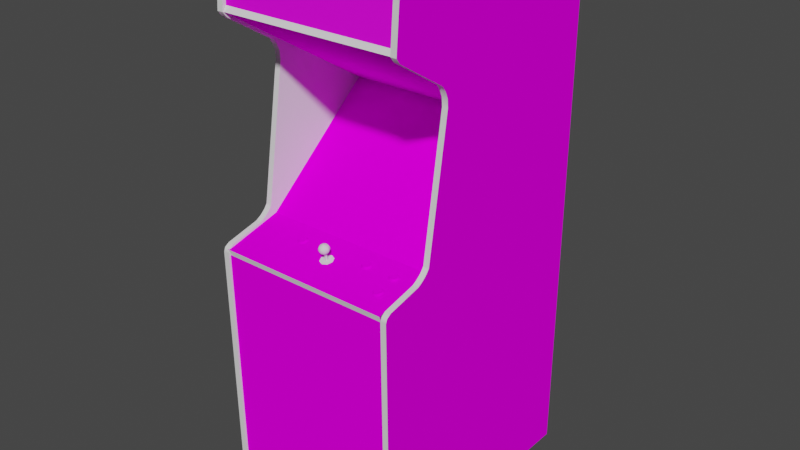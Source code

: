# Source: jumpbug.blend  (saved by Blender 2.93.20; exported with 4.5.12 LTS)
import bpy
from mathutils import Matrix  # noqa: F401  (used for matrix-valued properties, if any)

bpy.ops.wm.read_factory_settings(use_empty=True)
scene = bpy.context.scene
scene.name = 'Scene'

# ---- images (referenced by path relative to the original .blend; pixels are not part of the script)
import os
ASSET_DIR = os.environ.get("B2B_ASSET_DIR", "")  # directory of the original .blend (textures are referenced by path, not embedded)
HERE = os.path.dirname(os.path.abspath(__file__))  # packed textures are extracted next to this script under _unpacked/

def load_image(name, relpath, width, height, colorspace="sRGB"):
    """Load a texture the original file referenced (path relative to the .blend, or extracted next to this script)."""
    p = next((c for c in (os.path.join(HERE, relpath), os.path.join(ASSET_DIR, relpath)) if relpath and os.path.exists(c)), "")
    if p:
        img = bpy.data.images.load(p, check_existing=True)
        img.name = name
    else:  # same state as the original file: an image datablock whose file is absent (Cycles renders it pink)
        img = bpy.data.images.new(name, width, height)
        img.source = "FILE"
        img.filepath = "//" + (relpath or name)
    img.colorspace_settings.name = colorspace
    return img
img_jumpbugmarqueemap_tiff = load_image('jumpbugmarqueemap.TIFF', 'jumpbugmarqueemap.TIFF', 1024, 1024, 'sRGB')
img_jumpbugmonitormap_tiff = load_image('jumpbugmonitormap.TIFF', 'jumpbugmonitormap.TIFF', 1024, 1024, 'sRGB')
img_jumpbugbezelmap_tiff = load_image('jumpbugbezelmap.TIFF', 'jumpbugbezelmap.TIFF', 1024, 1024, 'sRGB')
img_jumpbugbuttoncoloursmap_tiff = load_image('jumpbugbuttoncoloursmap.TIFF', 'jumpbugbuttoncoloursmap.TIFF', 1024, 1024, 'sRGB')
img_jumpbugcoinmap_tiff = load_image('jumpbugcoinmap.TIFF', 'jumpbugcoinmap.TIFF', 1024, 1024, 'sRGB')
img_jumpbugcpomap_tiff = load_image('jumpbugcpomap.TIFF', 'jumpbugcpomap.TIFF', 1024, 1024, 'sRGB')
img_jumpbugsideleftoutmap_tiff = load_image('jumpbugsideleftoutmap.TIFF', 'jumpbugsideleftoutmap.TIFF', 1024, 1024, 'sRGB')
img_jumpbugsiderightoutmap_tiff = load_image('jumpbugsiderightoutmap.TIFF', 'jumpbugsiderightoutmap.TIFF', 1024, 1024, 'sRGB')
img_jumpbugspeakermap_tiff = load_image('jumpbugspeakermap.TIFF', 'jumpbugspeakermap.TIFF', 1024, 1024, 'sRGB')

# ---- materials (node trees are filled in below, after node groups)
mat_jumpbugmarqueeart = bpy.data.materials.new('jumpbugmarqueeart')
mat_jumpbugmarqueeart.use_transparent_shadow = False
mat_jumpbugmarqueeart.roughness = 0.8807
mat_jumpbugmarqueeart.specular_intensity = 0.1765
mat_jumpbugmonitorart = bpy.data.materials.new('jumpbugmonitorart')
mat_jumpbugmonitorart.use_transparent_shadow = False
mat_jumpbugmonitorart.roughness = 0.8807
mat_jumpbugmonitorart.specular_intensity = 0.0
mat_jumpbugblack = bpy.data.materials.new('jumpbugblack')
mat_jumpbugblack.use_transparent_shadow = False
mat_jumpbugblack.roughness = 0.8807
mat_jumpbugblack.specular_intensity = 0.0
mat_jumpbugbezelart = bpy.data.materials.new('jumpbugbezelart')
mat_jumpbugbezelart.use_transparent_shadow = False
mat_jumpbugbezelart.roughness = 0.8807
mat_jumpbugbezelart.specular_intensity = 0.0
mat_jumpbugbuttoncolours = bpy.data.materials.new('jumpbugbuttoncolours')
mat_jumpbugbuttoncolours.use_transparent_shadow = False
mat_jumpbugbuttoncolours.roughness = 0.8807
mat_jumpbugbuttoncolours.specular_intensity = 0.0
mat_jumpbugcoinart = bpy.data.materials.new('jumpbugcoinart')
mat_jumpbugcoinart.use_transparent_shadow = False
mat_jumpbugcoinart.roughness = 0.8807
mat_jumpbugcoinart.specular_intensity = 0.0
mat_jumpbugcpoart = bpy.data.materials.new('jumpbugcpoart')
mat_jumpbugcpoart.use_transparent_shadow = False
mat_jumpbugcpoart.roughness = 0.8807
mat_jumpbugcpoart.specular_intensity = 0.0
mat_jumpbugtmold = bpy.data.materials.new('jumpbugtmold')
mat_jumpbugtmold.use_transparent_shadow = False
mat_jumpbugtmold.roughness = 0.7934
mat_jumpbugtmold.specular_intensity = 0.6275
mat_jumpbugjoyred = bpy.data.materials.new('jumpbugjoyred')
mat_jumpbugjoyred.use_transparent_shadow = False
mat_jumpbugjoyred.roughness = 0.7934
mat_jumpbugjoyred.specular_intensity = 0.6275
mat_jumpbugsideleftin = bpy.data.materials.new('jumpbugsideleftin')
mat_jumpbugsideleftin.use_transparent_shadow = False
mat_jumpbugsideleftin.roughness = 0.8807
mat_jumpbugsideleftin.specular_intensity = 0.0
mat_jumpbugsideleftout = bpy.data.materials.new('jumpbugsideleftout')
mat_jumpbugsideleftout.use_transparent_shadow = False
mat_jumpbugsideleftout.roughness = 0.8807
mat_jumpbugsideleftout.specular_intensity = 0.0
mat_jumpbugsidelefttmold = bpy.data.materials.new('jumpbugsidelefttmold')
mat_jumpbugsidelefttmold.use_transparent_shadow = False
mat_jumpbugsidelefttmold.roughness = 0.7934
mat_jumpbugsidelefttmold.specular_intensity = 0.6275
mat_jumpbugsiderightout = bpy.data.materials.new('jumpbugsiderightout')
mat_jumpbugsiderightout.use_transparent_shadow = False
mat_jumpbugsiderightout.roughness = 0.8807
mat_jumpbugsiderightout.specular_intensity = 0.0
mat_jumpbugsiderightin = bpy.data.materials.new('jumpbugsiderightin')
mat_jumpbugsiderightin.use_transparent_shadow = False
mat_jumpbugsiderightin.roughness = 0.8807
mat_jumpbugsiderightin.specular_intensity = 0.0
mat_jumpbugsiderighttmold = bpy.data.materials.new('jumpbugsiderighttmold')
mat_jumpbugsiderighttmold.use_transparent_shadow = False
mat_jumpbugsiderighttmold.roughness = 0.7934
mat_jumpbugsiderighttmold.specular_intensity = 0.6275
mat_jumpbugspeakerart = bpy.data.materials.new('jumpbugspeakerart')
mat_jumpbugspeakerart.use_transparent_shadow = False
mat_jumpbugspeakerart.roughness = 0.8807
mat_jumpbugspeakerart.specular_intensity = 0.0

# ---- node groups
ng_auto_smooth = bpy.data.node_groups.new('Auto Smooth', 'GeometryNodeTree')
_s = ng_auto_smooth.interface.new_socket(name='Geometry', in_out='OUTPUT', socket_type='NodeSocketGeometry')
_s = ng_auto_smooth.interface.new_socket(name='Geometry', in_out='INPUT', socket_type='NodeSocketGeometry')
_s = ng_auto_smooth.interface.new_socket(name='Angle', in_out='INPUT', socket_type='NodeSocketFloat')
_s.subtype = 'ANGLE'
_s.min_value = 0.0
_s.max_value = 3.142
ng_auto_smooth.is_modifier = True
_N = ng_auto_smooth.nodes; _L = ng_auto_smooth.links
n0 = _N.new('NodeGroupOutput'); n0.name = 'Group Output'; n0.location = (480, -100)
n1 = _N.new('NodeGroupInput'); n1.name = 'Group Input'; n1.location = (-420, -300)
n2 = _N.new('NodeGroupInput'); n2.name = 'Group Input.001'; n2.location = (-60, -100)
n3 = _N.new('GeometryNodeSetShadeSmooth'); n3.name = 'Set Shade Smooth'; n3.location = (120, -100)
n3.domain = 'EDGE'
n4 = _N.new('GeometryNodeSetShadeSmooth'); n4.name = 'Set Shade Smooth.001'; n4.location = (300, -100)
n5 = _N.new('GeometryNodeInputMeshEdgeAngle'); n5.name = 'Edge Angle'; n5.location = (-420, -220)
n6 = _N.new('GeometryNodeInputEdgeSmooth'); n6.name = 'Is Edge Smooth'; n6.location = (-60, -160)
n7 = _N.new('GeometryNodeInputShadeSmooth'); n7.name = 'Is Face Smooth'; n7.location = (-240, -340)
n8 = _N.new('FunctionNodeBooleanMath'); n8.name = 'Boolean Math'; n8.location = (-60, -220)
n9 = _N.new('FunctionNodeCompare'); n9.name = 'Compare'; n9.location = (-240, -180)
n9.operation = 'LESS_EQUAL'
_L.new(n5.outputs[0], n9.inputs[0])
_L.new(n4.outputs[0], n0.inputs[0])
_L.new(n1.outputs[1], n9.inputs[1])
_L.new(n9.outputs[0], n8.inputs[0])
_L.new(n7.outputs[0], n8.inputs[1])
_L.new(n2.outputs[0], n3.inputs[0])
_L.new(n6.outputs[0], n3.inputs[1])
_L.new(n3.outputs[0], n4.inputs[0])
_L.new(n8.outputs[0], n3.inputs[2])
n0.is_active_output = True

# ---- material node trees
mat_jumpbugmarqueeart.use_nodes = True; mat_jumpbugmarqueeart.node_tree.nodes.clear()
_N = mat_jumpbugmarqueeart.node_tree.nodes; _L = mat_jumpbugmarqueeart.node_tree.links
n0 = _N.new('ShaderNodeBsdfPrincipled'); n0.name = 'Principled BSDF'; n0.location = (10, 300)
n0.distribution = 'GGX'
n0.subsurface_method = 'BURLEY'
n0.inputs[2].default_value = 0.8807
n0.inputs[3].default_value = 1.45
n0.inputs[13].default_value = 0.1765
n0.inputs[27].default_value = (0.0, 0.0, 0.0, 1.0)
n0.inputs[28].default_value = 1.0
n1 = _N.new('ShaderNodeOutputMaterial'); n1.name = 'Material Output'; n1.location = (300, 300)
n2 = _N.new('ShaderNodeTexImage'); n2.name = 'Image Texture'; n2.location = (-300, 600)
n2.image = img_jumpbugmarqueemap_tiff
_L.new(n0.outputs[0], n1.inputs[0])
_L.new(n2.outputs[0], n0.inputs[0])
n1.is_active_output = True
mat_jumpbugmonitorart.use_nodes = True; mat_jumpbugmonitorart.node_tree.nodes.clear()
_N = mat_jumpbugmonitorart.node_tree.nodes; _L = mat_jumpbugmonitorart.node_tree.links
n0 = _N.new('ShaderNodeBsdfPrincipled'); n0.name = 'Principled BSDF'; n0.location = (10, 300)
n0.distribution = 'GGX'
n0.subsurface_method = 'BURLEY'
n0.inputs[2].default_value = 0.8807
n0.inputs[3].default_value = 1.45
n0.inputs[13].default_value = 0.0
n0.inputs[27].default_value = (0.0, 0.0, 0.0, 1.0)
n0.inputs[28].default_value = 1.0
n1 = _N.new('ShaderNodeOutputMaterial'); n1.name = 'Material Output'; n1.location = (300, 300)
n2 = _N.new('ShaderNodeTexImage'); n2.name = 'Image Texture'; n2.location = (-300, 600)
n2.image = img_jumpbugmonitormap_tiff
_L.new(n0.outputs[0], n1.inputs[0])
_L.new(n2.outputs[0], n0.inputs[0])
n1.is_active_output = True
mat_jumpbugblack.use_nodes = True; mat_jumpbugblack.node_tree.nodes.clear()
_N = mat_jumpbugblack.node_tree.nodes; _L = mat_jumpbugblack.node_tree.links
n0 = _N.new('ShaderNodeBsdfPrincipled'); n0.name = 'Principled BSDF'; n0.location = (10, 300)
n0.distribution = 'GGX'
n0.subsurface_method = 'BURLEY'
n0.inputs[2].default_value = 0.8807
n0.inputs[3].default_value = 1.45
n0.inputs[13].default_value = 0.0
n0.inputs[27].default_value = (0.0, 0.0, 0.0, 1.0)
n0.inputs[28].default_value = 1.0
n1 = _N.new('ShaderNodeOutputMaterial'); n1.name = 'Material Output'; n1.location = (300, 300)
_L.new(n0.outputs[0], n1.inputs[0])
n1.is_active_output = True
mat_jumpbugbezelart.use_nodes = True; mat_jumpbugbezelart.node_tree.nodes.clear()
_N = mat_jumpbugbezelart.node_tree.nodes; _L = mat_jumpbugbezelart.node_tree.links
n0 = _N.new('ShaderNodeBsdfPrincipled'); n0.name = 'Principled BSDF'; n0.location = (10, 300)
n0.distribution = 'GGX'
n0.subsurface_method = 'BURLEY'
n0.inputs[2].default_value = 0.8807
n0.inputs[3].default_value = 1.45
n0.inputs[13].default_value = 0.0
n0.inputs[27].default_value = (0.0, 0.0, 0.0, 1.0)
n0.inputs[28].default_value = 1.0
n1 = _N.new('ShaderNodeOutputMaterial'); n1.name = 'Material Output'; n1.location = (300, 300)
n2 = _N.new('ShaderNodeTexImage'); n2.name = 'Image Texture'; n2.location = (-300, 600)
n2.image = img_jumpbugbezelmap_tiff
_L.new(n0.outputs[0], n1.inputs[0])
_L.new(n2.outputs[0], n0.inputs[0])
n1.is_active_output = True
mat_jumpbugbuttoncolours.use_nodes = True; mat_jumpbugbuttoncolours.node_tree.nodes.clear()
_N = mat_jumpbugbuttoncolours.node_tree.nodes; _L = mat_jumpbugbuttoncolours.node_tree.links
n0 = _N.new('ShaderNodeBsdfPrincipled'); n0.name = 'Principled BSDF'; n0.location = (10, 300)
n0.distribution = 'GGX'
n0.subsurface_method = 'BURLEY'
n0.inputs[2].default_value = 0.8807
n0.inputs[3].default_value = 1.45
n0.inputs[13].default_value = 0.0
n0.inputs[27].default_value = (0.0, 0.0, 0.0, 1.0)
n0.inputs[28].default_value = 1.0
n1 = _N.new('ShaderNodeOutputMaterial'); n1.name = 'Material Output'; n1.location = (300, 300)
n2 = _N.new('ShaderNodeTexImage'); n2.name = 'Image Texture'; n2.location = (-300, 600)
n2.image = img_jumpbugbuttoncoloursmap_tiff
_L.new(n0.outputs[0], n1.inputs[0])
_L.new(n2.outputs[0], n0.inputs[0])
n1.is_active_output = True
mat_jumpbugcoinart.use_nodes = True; mat_jumpbugcoinart.node_tree.nodes.clear()
_N = mat_jumpbugcoinart.node_tree.nodes; _L = mat_jumpbugcoinart.node_tree.links
n0 = _N.new('ShaderNodeBsdfPrincipled'); n0.name = 'Principled BSDF'; n0.location = (10, 300)
n0.distribution = 'GGX'
n0.subsurface_method = 'BURLEY'
n0.inputs[2].default_value = 0.8807
n0.inputs[3].default_value = 1.45
n0.inputs[13].default_value = 0.0
n0.inputs[27].default_value = (0.0, 0.0, 0.0, 1.0)
n0.inputs[28].default_value = 1.0
n1 = _N.new('ShaderNodeOutputMaterial'); n1.name = 'Material Output'; n1.location = (300, 300)
n2 = _N.new('ShaderNodeTexImage'); n2.name = 'Image Texture'; n2.location = (-300, 600)
n2.image = img_jumpbugcoinmap_tiff
_L.new(n0.outputs[0], n1.inputs[0])
_L.new(n2.outputs[0], n0.inputs[0])
n1.is_active_output = True
mat_jumpbugcpoart.use_nodes = True; mat_jumpbugcpoart.node_tree.nodes.clear()
_N = mat_jumpbugcpoart.node_tree.nodes; _L = mat_jumpbugcpoart.node_tree.links
n0 = _N.new('ShaderNodeBsdfPrincipled'); n0.name = 'Principled BSDF'; n0.location = (10, 300)
n0.distribution = 'GGX'
n0.subsurface_method = 'BURLEY'
n0.inputs[2].default_value = 0.8807
n0.inputs[3].default_value = 1.45
n0.inputs[13].default_value = 0.0
n0.inputs[27].default_value = (0.0, 0.0, 0.0, 1.0)
n0.inputs[28].default_value = 1.0
n1 = _N.new('ShaderNodeOutputMaterial'); n1.name = 'Material Output'; n1.location = (300, 300)
n2 = _N.new('ShaderNodeTexImage'); n2.name = 'Image Texture'; n2.location = (-300, 600)
n2.image = img_jumpbugcpomap_tiff
_L.new(n0.outputs[0], n1.inputs[0])
_L.new(n2.outputs[0], n0.inputs[0])
n1.is_active_output = True
mat_jumpbugtmold.use_nodes = True; mat_jumpbugtmold.node_tree.nodes.clear()
_N = mat_jumpbugtmold.node_tree.nodes; _L = mat_jumpbugtmold.node_tree.links
n0 = _N.new('ShaderNodeBsdfPrincipled'); n0.name = 'Principled BSDF'; n0.location = (10, 300)
n0.distribution = 'GGX'
n0.subsurface_method = 'BURLEY'
n0.inputs[2].default_value = 0.7934
n0.inputs[3].default_value = 1.45
n0.inputs[13].default_value = 0.6275
n0.inputs[27].default_value = (0.0, 0.0, 0.0, 1.0)
n0.inputs[28].default_value = 1.0
n1 = _N.new('ShaderNodeOutputMaterial'); n1.name = 'Material Output'; n1.location = (300, 300)
_L.new(n0.outputs[0], n1.inputs[0])
n1.is_active_output = True
mat_jumpbugjoyred.use_nodes = True; mat_jumpbugjoyred.node_tree.nodes.clear()
_N = mat_jumpbugjoyred.node_tree.nodes; _L = mat_jumpbugjoyred.node_tree.links
n0 = _N.new('ShaderNodeBsdfPrincipled'); n0.name = 'Principled BSDF'; n0.location = (10, 300)
n0.distribution = 'GGX'
n0.subsurface_method = 'BURLEY'
n0.inputs[2].default_value = 0.7934
n0.inputs[3].default_value = 1.45
n0.inputs[13].default_value = 0.6275
n0.inputs[27].default_value = (0.0, 0.0, 0.0, 1.0)
n0.inputs[28].default_value = 1.0
n1 = _N.new('ShaderNodeOutputMaterial'); n1.name = 'Material Output'; n1.location = (300, 300)
_L.new(n0.outputs[0], n1.inputs[0])
n1.is_active_output = True
mat_jumpbugsideleftin.use_nodes = True; mat_jumpbugsideleftin.node_tree.nodes.clear()
_N = mat_jumpbugsideleftin.node_tree.nodes; _L = mat_jumpbugsideleftin.node_tree.links
n0 = _N.new('ShaderNodeBsdfPrincipled'); n0.name = 'Principled BSDF'; n0.location = (10, 300)
n0.distribution = 'GGX'
n0.subsurface_method = 'BURLEY'
n0.inputs[2].default_value = 0.8807
n0.inputs[3].default_value = 1.45
n0.inputs[13].default_value = 0.0
n0.inputs[27].default_value = (0.0, 0.0, 0.0, 1.0)
n0.inputs[28].default_value = 1.0
n1 = _N.new('ShaderNodeOutputMaterial'); n1.name = 'Material Output'; n1.location = (300, 300)
_L.new(n0.outputs[0], n1.inputs[0])
n1.is_active_output = True
mat_jumpbugsideleftout.use_nodes = True; mat_jumpbugsideleftout.node_tree.nodes.clear()
_N = mat_jumpbugsideleftout.node_tree.nodes; _L = mat_jumpbugsideleftout.node_tree.links
n0 = _N.new('ShaderNodeBsdfPrincipled'); n0.name = 'Principled BSDF'; n0.location = (10, 300)
n0.distribution = 'GGX'
n0.subsurface_method = 'BURLEY'
n0.inputs[2].default_value = 0.8807
n0.inputs[3].default_value = 1.45
n0.inputs[13].default_value = 0.0
n0.inputs[27].default_value = (0.0, 0.0, 0.0, 1.0)
n0.inputs[28].default_value = 1.0
n1 = _N.new('ShaderNodeOutputMaterial'); n1.name = 'Material Output'; n1.location = (300, 300)
n2 = _N.new('ShaderNodeTexImage'); n2.name = 'Image Texture'; n2.location = (-300, 600)
n2.image = img_jumpbugsideleftoutmap_tiff
_L.new(n0.outputs[0], n1.inputs[0])
_L.new(n2.outputs[0], n0.inputs[0])
n1.is_active_output = True
mat_jumpbugsidelefttmold.use_nodes = True; mat_jumpbugsidelefttmold.node_tree.nodes.clear()
_N = mat_jumpbugsidelefttmold.node_tree.nodes; _L = mat_jumpbugsidelefttmold.node_tree.links
n0 = _N.new('ShaderNodeBsdfPrincipled'); n0.name = 'Principled BSDF'; n0.location = (10, 300)
n0.distribution = 'GGX'
n0.subsurface_method = 'BURLEY'
n0.inputs[2].default_value = 0.7934
n0.inputs[3].default_value = 1.45
n0.inputs[13].default_value = 0.6275
n0.inputs[27].default_value = (0.0, 0.0, 0.0, 1.0)
n0.inputs[28].default_value = 1.0
n1 = _N.new('ShaderNodeOutputMaterial'); n1.name = 'Material Output'; n1.location = (300, 300)
_L.new(n0.outputs[0], n1.inputs[0])
n1.is_active_output = True
mat_jumpbugsiderightout.use_nodes = True; mat_jumpbugsiderightout.node_tree.nodes.clear()
_N = mat_jumpbugsiderightout.node_tree.nodes; _L = mat_jumpbugsiderightout.node_tree.links
n0 = _N.new('ShaderNodeBsdfPrincipled'); n0.name = 'Principled BSDF'; n0.location = (10, 300)
n0.distribution = 'GGX'
n0.subsurface_method = 'BURLEY'
n0.inputs[2].default_value = 0.8807
n0.inputs[3].default_value = 1.45
n0.inputs[13].default_value = 0.0
n0.inputs[27].default_value = (0.0, 0.0, 0.0, 1.0)
n0.inputs[28].default_value = 1.0
n1 = _N.new('ShaderNodeOutputMaterial'); n1.name = 'Material Output'; n1.location = (300, 300)
n2 = _N.new('ShaderNodeTexImage'); n2.name = 'Image Texture'; n2.location = (-300, 600)
n2.image = img_jumpbugsiderightoutmap_tiff
_L.new(n0.outputs[0], n1.inputs[0])
_L.new(n2.outputs[0], n0.inputs[0])
n1.is_active_output = True
mat_jumpbugsiderightin.use_nodes = True; mat_jumpbugsiderightin.node_tree.nodes.clear()
_N = mat_jumpbugsiderightin.node_tree.nodes; _L = mat_jumpbugsiderightin.node_tree.links
n0 = _N.new('ShaderNodeBsdfPrincipled'); n0.name = 'Principled BSDF'; n0.location = (10, 300)
n0.distribution = 'GGX'
n0.subsurface_method = 'BURLEY'
n0.inputs[2].default_value = 0.8807
n0.inputs[3].default_value = 1.45
n0.inputs[13].default_value = 0.0
n0.inputs[27].default_value = (0.0, 0.0, 0.0, 1.0)
n0.inputs[28].default_value = 1.0
n1 = _N.new('ShaderNodeOutputMaterial'); n1.name = 'Material Output'; n1.location = (300, 300)
_L.new(n0.outputs[0], n1.inputs[0])
n1.is_active_output = True
mat_jumpbugsiderighttmold.use_nodes = True; mat_jumpbugsiderighttmold.node_tree.nodes.clear()
_N = mat_jumpbugsiderighttmold.node_tree.nodes; _L = mat_jumpbugsiderighttmold.node_tree.links
n0 = _N.new('ShaderNodeBsdfPrincipled'); n0.name = 'Principled BSDF'; n0.location = (10, 300)
n0.distribution = 'GGX'
n0.subsurface_method = 'BURLEY'
n0.inputs[2].default_value = 0.7934
n0.inputs[3].default_value = 1.45
n0.inputs[13].default_value = 0.6275
n0.inputs[27].default_value = (0.0, 0.0, 0.0, 1.0)
n0.inputs[28].default_value = 1.0
n1 = _N.new('ShaderNodeOutputMaterial'); n1.name = 'Material Output'; n1.location = (300, 300)
_L.new(n0.outputs[0], n1.inputs[0])
n1.is_active_output = True
mat_jumpbugspeakerart.use_nodes = True; mat_jumpbugspeakerart.node_tree.nodes.clear()
_N = mat_jumpbugspeakerart.node_tree.nodes; _L = mat_jumpbugspeakerart.node_tree.links
n0 = _N.new('ShaderNodeBsdfPrincipled'); n0.name = 'Principled BSDF'; n0.location = (10, 300)
n0.distribution = 'GGX'
n0.subsurface_method = 'BURLEY'
n0.inputs[2].default_value = 0.8807
n0.inputs[3].default_value = 1.45
n0.inputs[13].default_value = 0.0
n0.inputs[27].default_value = (0.0, 0.0, 0.0, 1.0)
n0.inputs[28].default_value = 1.0
n1 = _N.new('ShaderNodeOutputMaterial'); n1.name = 'Material Output'; n1.location = (300, 300)
n2 = _N.new('ShaderNodeTexImage'); n2.name = 'Image Texture'; n2.location = (-300, 600)
n2.image = img_jumpbugspeakermap_tiff
_L.new(n0.outputs[0], n1.inputs[0])
_L.new(n2.outputs[0], n0.inputs[0])
n1.is_active_output = True

# ---- world
world_world = bpy.data.worlds.new('World'); scene.world = world_world
world_world.use_nodes = True; world_world.node_tree.nodes.clear()
_N = world_world.node_tree.nodes; _L = world_world.node_tree.links
n0 = _N.new('ShaderNodeOutputWorld'); n0.name = 'World Output'; n0.location = (300, 300)
n1 = _N.new('ShaderNodeBackground'); n1.name = 'Background'; n1.location = (10, 300)
n1.inputs[0].default_value = (0.05088, 0.05088, 0.05088, 1.0)
_L.new(n1.outputs[0], n0.inputs[0])
n0.is_active_output = True
world_world.color = (0.05088, 0.05088, 0.05088)
world_world.use_sun_shadow = False
world_world.sun_shadow_jitter_overblur = 0.0

# ---- meshes
me_jumpbug = bpy.data.meshes.new('jumpbug')
me_jumpbug.from_pydata([(-0.3375, 0.5294, 0.1103), (0.2606, 0.5294, 0.1103), (0.2606, 0.7134, 0.09819), (-0.3375, 0.7134, 0.09819), (-0.03904, 0.08795, -0.3113), (-0.1341, 0.08562, -0.3113), (-0.1353, 0.01626, -0.2237), (-0.1918, 0.08094, -0.3106), (-0.1941, 0.01236, -0.2252), (-0.2194, 0.01275, -0.2252), (-0.2171, 0.08133, -0.3102), (-0.03904, 0.01937, -0.2221), (-0.1341, -0.06089, -0.1395), (-0.2171, -0.06128, -0.1426), (-0.03904, -0.06012, -0.1375), (-0.1318, -0.138, -0.05884), (0.0537, 0.1413, -0.3858), (-0.1918, -0.06167, -0.143), (-0.03904, -0.1388, -0.0565), (-0.1318, -0.1096, -0.08962), (-0.1318, 0.1413, -0.3858), (-0.2093, 0.1347, -0.3791), (-0.1844, 0.1187, -0.3589), (0.05643, -0.06089, -0.1395), (0.05721, 0.01626, -0.2237), (0.1394, 0.08133, -0.3102), (-0.1318, 0.1254, -0.3655), (0.0537, -0.138, -0.05884), (-0.1844, -0.1041, -0.09702), (-0.03904, 0.1441, -0.3877), (0.0537, 0.1254, -0.3655), (0.116, 0.01236, -0.2252), (0.1137, 0.08094, -0.3106), (0.1063, 0.1187, -0.3589), (0.05643, 0.08562, -0.3113), (0.1422, 0.01275, -0.2252), (0.1137, -0.06167, -0.143), (0.1394, -0.06128, -0.1426), (0.1063, -0.1041, -0.09702), (-0.03904, -0.1108, -0.08728), (0.132, 0.1347, -0.3791), (-0.2093, -0.133, -0.06624), (-0.03904, 0.1277, -0.3671), (0.132, -0.133, -0.06624), (0.0537, -0.1096, -0.08962), (0.2606, 0.5789, -0.7088), (0.2606, -1.079, -0.7088), (-0.3375, -1.079, -0.7088), (-0.3375, -1.079, -0.6792), (0.2606, -1.079, -0.6792), (0.2606, 0.5789, -0.6792), (-0.3375, 0.5789, -0.6792), (-0.3375, 0.5789, -0.7088), (0.2606, -0.1431, -0.02338), (0.2606, 0.1994, -0.4267), (-0.3375, 0.1994, -0.4267), (-0.3375, -0.1431, -0.02338), (0.08877, -0.1396, 0.01442), (0.09579, -0.1443, 0.03351), (0.0689, -0.1486, 0.02455), (0.06968, -0.1501, 0.03039), (0.07552, -0.1466, 0.02922), (0.08059, -0.1478, 0.03546), (0.07747, -0.1474, 0.03273), (0.0728, -0.1513, 0.03546), (0.09579, -0.1451, 0.009352), (0.08994, -0.1443, 0.007404), (0.08877, -0.1427, 0.01364), (0.08059, -0.1431, 0.0152), (0.08449, -0.1427, 0.01364), (0.08371, -0.1443, 0.007404), (0.09812, -0.1447, 0.02104), (0.0989, -0.1455, 0.02533), (0.1047, -0.1486, 0.02455), (0.09267, -0.1431, 0.0152), (0.09812, -0.1435, 0.03), (0.09579, -0.1474, 0.03273), (0.08371, -0.1529, 0.04169), (0.08994, -0.1529, 0.04169), (0.08877, -0.1482, 0.03663), (0.07786, -0.1451, 0.009352), (0.07474, -0.1455, 0.02533), (0.07552, -0.1447, 0.02104), (0.06968, -0.147, 0.01831), (0.08059, -0.1447, 0.03585), (0.1036, -0.147, 0.01831), (0.1005, -0.1513, 0.03546), (0.1036, -0.1501, 0.03039), (0.09812, -0.1466, 0.02922), (0.09267, -0.1478, 0.03546), (0.08449, -0.1451, 0.03741), (0.09267, -0.1447, 0.03585), (0.07786, -0.1521, 0.03936), (0.0728, -0.1458, 0.01325), (0.09579, -0.1408, 0.01831), (0.09579, -0.1439, 0.01753), (0.07474, -0.1423, 0.02611), (0.07747, -0.1408, 0.01831), (0.07552, -0.1435, 0.03), (0.08059, -0.14, 0.01598), (0.08449, -0.1396, 0.01442), (0.0989, -0.1423, 0.02611), (0.08877, -0.1451, 0.03741), (0.09579, -0.1521, 0.03936), (0.1005, -0.1458, 0.01325), (0.08449, -0.1482, 0.03663), (0.07747, -0.1439, 0.01753), (0.07552, -0.1416, 0.02182), (0.09267, -0.14, 0.01598), (0.09812, -0.1416, 0.02182), (0.07747, -0.1443, 0.03351), (-0.1723, -0.1427, 0.0265), (-0.152, -0.1462, 0.01403), (-0.1579, -0.1458, 0.01169), (-0.1587, -0.1439, 0.01831), (-0.1723, -0.1458, 0.02572), (-0.17, -0.1451, 0.02221), (-0.1746, -0.147, 0.01792), (-0.1731, -0.1435, 0.03039), (-0.1587, -0.1493, 0.0413), (-0.1629, -0.1493, 0.0413), (-0.1641, -0.154, 0.04637), (-0.1439, -0.1513, 0.03507), (-0.1431, -0.1497, 0.02883), (-0.1489, -0.1466, 0.02961), (-0.1516, -0.1451, 0.02221), (-0.1497, -0.1458, 0.02572), (-0.1439, -0.1482, 0.02299), (-0.17, -0.1486, 0.03741), (-0.1723, -0.1478, 0.0339), (-0.1778, -0.1513, 0.03507), (-0.1497, -0.1478, 0.0339), (-0.1516, -0.1486, 0.03741), (-0.147, -0.1525, 0.04014), (-0.1579, -0.154, 0.04637), (-0.1668, -0.1443, 0.01948), (-0.1629, -0.1439, 0.01831), (-0.1641, -0.1458, 0.01169), (-0.1516, -0.1419, 0.02299), (-0.1587, -0.1408, 0.01909), (-0.1489, -0.1435, 0.03039), (-0.1778, -0.1482, 0.02299), (-0.1789, -0.1497, 0.02883), (-0.1668, -0.1412, 0.02026), (-0.152, -0.1532, 0.04403), (-0.17, -0.1462, 0.01403), (-0.1746, -0.1525, 0.04014), (-0.17, -0.1532, 0.04403), (-0.1668, -0.1493, 0.03975), (-0.147, -0.147, 0.01792), (-0.17, -0.1455, 0.0378), (-0.1668, -0.1458, 0.04052), (-0.1497, -0.1427, 0.0265), (-0.1587, -0.1462, 0.04208), (-0.1516, -0.1455, 0.0378), (-0.1548, -0.1493, 0.03975), (-0.1548, -0.1412, 0.02026), (-0.1548, -0.1443, 0.01948), (-0.1723, -0.1447, 0.03429), (-0.1731, -0.1466, 0.02961), (-0.1629, -0.1408, 0.01909), (-0.1629, -0.1462, 0.04208), (-0.1548, -0.1458, 0.04052), (-0.17, -0.1419, 0.02299), (-0.1497, -0.1447, 0.03429), (0.1955, -0.154, 0.08845), (0.2026, -0.1591, 0.1072), (0.1823, -0.156, 0.09586), (0.2026, -0.1622, 0.1064), (0.1994, -0.1626, 0.1091), (0.2026, -0.1669, 0.113), (0.1905, -0.1677, 0.1153), (0.1963, -0.1677, 0.1153), (0.1955, -0.163, 0.1103), (0.1823, -0.161, 0.1029), (0.1815, -0.1603, 0.09897), (0.1753, -0.163, 0.09819), (0.1905, -0.1587, 0.08105), (0.1842, -0.1591, 0.083), (0.1874, -0.1575, 0.08884), (0.1764, -0.1614, 0.09235), (0.2072, -0.1603, 0.08689), (0.2026, -0.1591, 0.083), (0.1994, -0.1575, 0.08884), (0.1913, -0.1571, 0.08767), (0.1955, -0.1571, 0.08767), (0.1963, -0.1587, 0.08105), (0.2026, -0.1583, 0.09157), (0.2045, -0.1591, 0.09508), (0.2103, -0.1614, 0.09235), (0.2072, -0.1661, 0.1095), (0.2103, -0.1645, 0.104), (0.2045, -0.161, 0.1029), (0.1874, -0.1626, 0.1091), (0.1842, -0.1622, 0.1064), (0.1796, -0.1661, 0.1095), (0.1874, -0.1595, 0.1099), (0.1764, -0.1645, 0.104), (0.1842, -0.1583, 0.09157), (0.1955, -0.1599, 0.1111), (0.1913, -0.1599, 0.1111), (0.1913, -0.163, 0.1103), (0.2115, -0.163, 0.09819), (0.2053, -0.1603, 0.09897), (0.2053, -0.1571, 0.09975), (0.2026, -0.1552, 0.09235), (0.1913, -0.154, 0.08845), (0.1823, -0.1579, 0.1036), (0.1842, -0.1552, 0.09235), (0.1874, -0.1544, 0.08962), (0.2045, -0.1579, 0.1036), (0.1842, -0.1669, 0.113), (0.1796, -0.1603, 0.08689), (0.1823, -0.1591, 0.09508), (0.2045, -0.156, 0.09586), (0.1842, -0.1591, 0.1072), (0.1815, -0.1571, 0.09975), (0.1994, -0.1595, 0.1099), (0.1994, -0.1544, 0.08962), (0.1792, -0.1423, 0.02455), (0.1994, -0.1451, 0.03585), (0.1924, -0.1404, 0.01676), (0.1811, -0.1443, 0.01987), (0.1842, -0.1439, 0.01753), (0.1815, -0.1455, 0.01169), (0.1881, -0.1493, 0.03897), (0.1842, -0.149, 0.03741), (0.1815, -0.1532, 0.04169), (0.1725, -0.1493, 0.02689), (0.1733, -0.1509, 0.03273), (0.1792, -0.1474, 0.03156), (0.2041, -0.1525, 0.0378), (0.2072, -0.1509, 0.03273), (0.2018, -0.1474, 0.03156), (0.1874, -0.154, 0.04364), (0.1936, -0.154, 0.04364), (0.1924, -0.1493, 0.03897), (0.1963, -0.1439, 0.01753), (0.1994, -0.1443, 0.01987), (0.2041, -0.1466, 0.01559), (0.2026, -0.1462, 0.02767), (0.1924, -0.1435, 0.01598), (0.1811, -0.1482, 0.03507), (0.1792, -0.1443, 0.03234), (0.1874, -0.1451, 0.009742), (0.1994, -0.1455, 0.01169), (0.1994, -0.1482, 0.03507), (0.1963, -0.149, 0.03741), (0.1994, -0.1532, 0.04169), (0.2026, -0.1431, 0.02845), (0.1963, -0.1408, 0.01831), (0.1792, -0.1455, 0.02338), (0.1764, -0.1466, 0.01559), (0.1733, -0.1478, 0.02065), (0.1764, -0.1525, 0.0378), (0.2084, -0.1493, 0.02689), (0.2072, -0.1478, 0.02065), (0.2018, -0.1455, 0.02338), (0.1784, -0.1462, 0.02767), (0.1881, -0.1435, 0.01598), (0.1936, -0.1451, 0.009742), (0.1842, -0.1458, 0.03858), (0.1842, -0.1408, 0.01831), (0.1994, -0.1412, 0.02104), (0.1784, -0.1431, 0.02845), (0.1924, -0.1462, 0.03975), (0.2018, -0.1443, 0.03234), (0.1811, -0.1412, 0.02104), (0.2018, -0.1423, 0.02455), (0.1881, -0.1404, 0.01676), (0.1811, -0.1451, 0.03585), (0.1881, -0.1462, 0.03975), (0.1963, -0.1458, 0.03858), (-0.3434, -0.1829, 0.1621), (-0.3434, -1.086, 0.1508), (0.2563, -0.1829, 0.1621), (0.2563, -1.086, 0.1508), (0.2563, -0.184, 0.1664), (0.2563, -0.1334, -0.03936), (-0.3418, -0.1334, -0.03936), (-0.3418, -0.184, 0.1664), (-0.3418, -0.2066, 0.1609), (0.2563, -0.2066, 0.1609), (-0.02774, -0.1041, 0.06274), (-0.03631, -0.1034, 0.05923), (-0.03631, -0.1014, 0.06546), (-0.04527, -0.1041, 0.06274), (-0.04878, -0.1065, 0.07131), (-0.04332, -0.1034, 0.07209), (-0.04137, -0.1022, 0.06741), (-0.04527, -0.1084, 0.07988), (-0.03631, -0.1092, 0.08339), (-0.03631, -0.1049, 0.07871), (-0.02891, -0.1069, 0.0791), (-0.02423, -0.1065, 0.07131), (-0.02968, -0.1034, 0.07209), (-0.03319, -0.103, 0.07559), (-0.03397, -0.1018, 0.07248), (-0.03475, -0.1022, 0.07404), (-0.03826, -0.1022, 0.07404), (-0.03631, -0.1022, 0.07481), (-0.03475, -0.1014, 0.07092), (-0.03631, -0.101, 0.07014), (-0.03631, -0.1014, 0.07248), (-0.03865, -0.1018, 0.07248), (-0.03826, -0.1014, 0.07092), (-0.04761, -0.1279, 0.07754), (-0.03631, -0.1291, 0.08222), (-0.03631, -0.1225, 0.08611), (-0.02423, -0.1256, 0.07949), (-0.01838, -0.1182, 0.06858), (-0.02384, -0.1182, 0.08144), (-0.02968, -0.1306, 0.05845), (-0.03631, -0.1217, 0.05105), (-0.0254, -0.1229, 0.05572), (-0.05228, -0.1252, 0.06663), (-0.04761, -0.1229, 0.05572), (-0.04137, -0.1041, 0.07676), (-0.03163, -0.1022, 0.06741), (-0.02579, -0.1116, 0.08105), (-0.02072, -0.1252, 0.06663), (-0.03319, -0.1314, 0.06196), (-0.01994, -0.1112, 0.07014), (-0.02501, -0.1084, 0.05884), (-0.04332, -0.1338, 0.0717), (-0.05462, -0.1182, 0.06858), (-0.048, -0.1139, 0.08144), (-0.05306, -0.1112, 0.07014), (-0.04956, -0.1151, 0.05572), (-0.03631, -0.1139, 0.05066), (-0.048, -0.1084, 0.05884), (-0.03631, -0.1073, 0.05416), (-0.02345, -0.1151, 0.05572), (-0.04956, -0.1213, 0.08105), (-0.03631, -0.1151, 0.08611), (-0.04605, -0.1322, 0.06507), (-0.04332, -0.1306, 0.05845), (-0.02696, -0.1314, 0.07481), (-0.04098, -0.1322, 0.06507), (-0.03631, -0.1299, 0.05572), (-0.03631, -0.131, 0.0604), (-0.03319, -0.133, 0.06819), (-0.02657, -0.1322, 0.06507), (-0.03982, -0.1314, 0.06196), (-0.03631, -0.1345, 0.07442), (-0.02968, -0.1338, 0.0717), (-0.02072, -0.161, 0.07442), (-0.0141, -0.1571, 0.05884), (-0.03163, -0.1571, 0.05884), (-0.03163, -0.1322, 0.06507), (-0.03631, -0.1583, 0.06351), (-0.03631, -0.1334, 0.06936), (-0.02072, -0.1532, 0.04364), (-0.03631, -0.1517, 0.03702), (-0.03631, -0.156, 0.05416), (-0.05228, -0.1532, 0.04364), (-0.05891, -0.1571, 0.05884), (-0.04098, -0.1571, 0.05884), (-0.05228, -0.161, 0.07442), (-0.03631, -0.1626, 0.08066), (-0.03319, -0.1564, 0.05572), (-0.03982, -0.1579, 0.06196), (-0.03982, -0.133, 0.06819), (-0.03982, -0.1564, 0.05572), (-0.03319, -0.1579, 0.06196), (-0.3375, 0.1741, -0.4267), (-0.3375, -0.1684, -0.02338), (0.2606, -0.1684, -0.02338), (0.2606, 0.1741, -0.4267), (-0.3363, -0.1022, -0.01403), (-0.3363, 0.4122, -0.06157), (-0.3363, -0.1953, 0.1691), (-0.3363, 0.3942, -0.07442), (-0.3363, 0.3724, -0.08339), (-0.3363, -0.1373, 0.02143), (-0.3363, -0.1092, -0.009352), (-0.3363, -0.1716, 0.1492), (-0.3363, -0.1229, 0.002338), (-0.3363, -0.1419, 0.02961), (-0.3363, -0.1291, 0.009742), (-0.3363, -0.1322, 0.01364), (-0.3363, 0.5185, 0.1111), (-0.3363, -0.1396, 0.02533), (-0.3363, -0.1127, -0.006624), (-0.3363, 0.5294, 0.1196), (-0.3562, 0.5844, -0.7142), (-0.3562, 0.3451, -0.08533), (-0.3562, 0.5341, 0.1231), (-0.3562, -0.1953, 0.1691), (-0.3562, 0.3942, -0.07442), (-0.3562, -0.1349, 0.01753), (-0.3562, -0.1322, 0.01364), (-0.3562, -0.1716, 0.1492), (-0.3562, 0.7313, 0.1048), (-0.3562, -0.1057, -0.01169), (-0.3562, -0.1419, 0.02961), (-0.3562, -0.1291, 0.009742), (-0.3562, -0.126, 0.005845), (-0.3562, -0.1373, 0.02143), (-0.3562, 0.5185, 0.1111), (-0.3562, -0.1127, -0.006624), (-0.3562, -0.1022, -0.01403), (-0.3562, -0.1439, 0.03351), (-0.3562, -1.083, 0.1578), (-0.3363, -1.083, -0.7103), (-0.3363, -1.083, 0.1578), (-0.3562, 0.7044, 0.1099), (-0.3363, 0.7352, 0.09274), (-0.3363, 0.5844, -0.7142), (-0.3562, 0.7352, 0.09274), (-0.3363, 0.7044, 0.1099), (-0.3562, -0.1162, -0.004286), (-0.3562, -0.1193, -0.001169), (-0.3363, -0.1193, -0.001169), (-0.3363, -0.1349, 0.01753), (-0.3363, 0.7219, 0.1103), (-0.3562, 0.4122, -0.06157), (-0.3562, -1.083, -0.7103), (-0.3363, -0.1057, -0.01169), (-0.3562, 0.524, 0.1157), (-0.3562, 0.5213, 0.1134), (-0.3363, 0.5213, 0.1134), (-0.3562, 0.7219, 0.1103), (-0.3363, -0.1817, 0.164), (-0.3363, 0.3451, -0.08533), (-0.3562, -0.1817, 0.164), (-0.3562, 0.5267, 0.1177), (-0.3363, 0.524, 0.1157), (-0.3363, 0.5267, 0.1177), (-0.3363, 0.7313, 0.1048), (-0.3562, -0.1229, 0.002338), (-0.3363, -0.126, 0.005845), (-0.3562, 0.3724, -0.08339), (-0.3562, -0.1396, 0.02533), (-0.3363, -0.1162, -0.004286), (-0.3562, 0.5318, 0.1216), (-0.3562, 0.5294, 0.1196), (-0.3363, -0.1439, 0.03351), (-0.3363, 0.5318, 0.1216), (-0.3363, 0.5341, 0.1231), (-0.3363, 0.5158, 0.1087), (-0.3562, 0.5158, 0.1087), (-0.3562, -0.1092, -0.009352), (0.2813, -1.083, 0.1578), (0.2813, 0.7044, 0.1099), (0.2813, 0.4122, -0.06157), (0.2813, -0.1953, 0.1691), (0.2813, 0.3724, -0.08339), (0.2813, -0.126, 0.005845), (0.2813, -0.1291, 0.009742), (0.2813, -0.1127, -0.006624), (0.2813, 0.524, 0.1157), (0.2813, 0.5213, 0.1134), (0.2813, -0.1349, 0.01753), (0.2813, -0.1193, -0.001169), (0.2813, 0.5318, 0.1216), (0.2813, -0.1419, 0.02961), (0.2813, 0.5185, 0.1111), (0.2813, -0.1396, 0.02533), (0.2813, -0.1162, -0.004286), (0.2813, 0.5294, 0.1196), (0.2618, -1.083, 0.1578), (0.2618, 0.5844, -0.7142), (0.2618, 0.4122, -0.06157), (0.2618, -0.1322, 0.01364), (0.2618, -0.1291, 0.009742), (0.2618, -0.1193, -0.001169), (0.2618, -0.1162, -0.004286), (0.2618, -0.1817, 0.164), (0.2618, -0.1373, 0.02143), (0.2618, 0.5185, 0.1111), (0.2618, -0.126, 0.005845), (0.2618, -0.1229, 0.002338), (0.2618, -0.1127, -0.006624), (0.2618, -0.1349, 0.01753), (0.2618, -0.1419, 0.02961), (0.2618, -0.1439, 0.03351), (0.2813, -0.1716, 0.1492), (0.2813, -0.1439, 0.03351), (0.2813, -1.083, -0.7103), (0.2618, -0.1953, 0.1691), (0.2618, 0.5341, 0.1231), (0.2813, 0.5844, -0.7142), (0.2813, 0.3451, -0.08533), (0.2618, 0.7352, 0.09274), (0.2618, 0.3942, -0.07442), (0.2618, 0.7313, 0.1048), (0.2813, 0.7219, 0.1103), (0.2813, 0.7313, 0.1048), (0.2813, -0.1322, 0.01364), (0.2813, 0.3942, -0.07442), (0.2618, -1.083, -0.7103), (0.2618, 0.5318, 0.1216), (0.2618, 0.5294, 0.1196), (0.2618, -0.1092, -0.009352), (0.2813, -0.1092, -0.009352), (0.2618, -0.1716, 0.1492), (0.2618, 0.3724, -0.08339), (0.2618, 0.3451, -0.08533), (0.2618, 0.524, 0.1157), (0.2813, 0.7352, 0.09274), (0.2813, -0.1373, 0.02143), (0.2813, -0.1817, 0.164), (0.2618, -0.1396, 0.02533), (0.2618, -0.1022, -0.01403), (0.2618, -0.1057, -0.01169), (0.2813, -0.1057, -0.01169), (0.2618, 0.7219, 0.1103), (0.2618, 0.7044, 0.1099), (0.2813, -0.1229, 0.002338), (0.2618, 0.5213, 0.1134), (0.2813, 0.5341, 0.1231), (0.2618, 0.5158, 0.1087), (0.2813, 0.5158, 0.1087), (0.2618, 0.5267, 0.1177), (0.2813, 0.5267, 0.1177), (0.2813, -0.1022, -0.01403), (-0.3375, 0.1589, -0.4917), (0.2606, 0.1589, -0.4917), (-0.3375, 0.5329, 0.1192), (0.2606, 0.5329, 0.1192), (0.2606, 0.5528, 0.1072), (-0.3375, 0.5528, 0.1072), (0.2606, 0.5805, -0.7084), (-0.3375, 0.7317, 0.09703), (0.2606, 0.7317, 0.09703), (-0.3375, 0.7091, 0.1013), (0.2606, 0.7091, 0.1013), (0.2606, 0.5575, -0.7041), (-0.3375, 0.5575, -0.7041), (-0.3375, 0.5805, -0.7084)], [], [(408, 404, 417, 385), (39, 44, 27, 18), (110, 98, 61, 63), (16, 29, 4, 34), (75, 58, 76, 88), (263, 268, 257, 238), (219, 267, 222, 251), (41, 13, 17), (117, 141, 115, 116), (10, 21, 22), (23, 14, 18, 27), (354, 360, 352, 353), (12, 13, 41, 15), (17, 28, 41), (11, 24, 34, 4), (356, 358, 361, 357), (339, 336, 316, 313), (22, 7, 10), (32, 33, 40), (29, 20, 5, 4), (6, 11, 4, 5), (203, 188, 214, 204), (40, 25, 32), (148, 120, 161, 151), (35, 37, 36, 31), (12, 14, 11, 6), (15, 18, 14, 12), (38, 36, 37), (18, 15, 19, 39), (8, 17, 13, 9), (313, 316, 328, 329), (5, 10, 9, 6), (35, 24, 23, 37), (42, 26, 20, 29), (315, 306, 333, 325), (37, 43, 38), (314, 320, 342, 312), (396, 391, 380, 379), (530, 524, 525, 523), (517, 518, 520, 519), (57, 58, 101), (185, 183, 182, 186), (219, 261, 220, 221), (148, 128, 146, 147), (133, 122, 131, 132), (233, 246, 231, 232), (229, 254, 242, 230), (121, 134, 119, 120), (126, 124, 123, 127), (236, 225, 234, 235), (105, 62, 92, 77), (131, 124, 140, 164), (127, 149, 125, 126), (215, 207, 174, 194), (97, 99, 68, 106), (349, 341, 364, 348), (153, 161, 120, 119), (109, 101, 72, 71), (58, 91, 89, 76), (101, 75, 88, 72), (246, 233, 266, 220), (57, 99, 107), (94, 57, 101), (84, 102, 58), (170, 190, 168, 169), (159, 115, 141, 142), (74, 95, 104, 65), (70, 80, 68, 69), (137, 145, 135, 136), (250, 263, 238, 237), (329, 332, 314, 313), (239, 245, 237, 238), (25, 35, 31, 32), (270, 243, 230, 242), (392, 425, 423, 376), (99, 97, 107), (107, 98, 84), (24, 35, 25, 34), (152, 140, 124, 126), (135, 116, 163, 143), (99, 100, 69, 68), (90, 84, 62, 105), (91, 102, 79, 89), (94, 108, 57), (57, 100, 99), (58, 75, 101), (107, 96, 98), (109, 94, 101), (98, 110, 84), (84, 90, 102), (102, 91, 58), (116, 135, 145, 117), (151, 153, 154), (124, 131, 122, 123), (95, 71, 85, 104), (130, 146, 128, 129), (241, 237, 245, 260), (332, 310, 320, 314), (88, 76, 86, 87), (63, 61, 60, 64), (114, 157, 112, 113), (138, 139, 140), (175, 213, 180, 176), (157, 114, 139, 156), (326, 334, 291, 290), (120, 148, 147, 121), (164, 154, 132, 131), (162, 153, 119, 155), (271, 261, 226, 225), (198, 213, 167, 208), (206, 165, 185, 184), (205, 214, 188, 187), (156, 138, 125, 157), (94, 109, 71, 95), (111, 158, 151), (158, 118, 159, 129), (139, 154, 140), (157, 125, 149, 112), (248, 231, 246, 247), (79, 105, 77, 78), (257, 240, 255, 256), (155, 119, 134, 144), (167, 196, 166, 165), (226, 242, 254, 227), (325, 333, 326, 327), (118, 111, 115, 159), (151, 150, 128, 148), (139, 143, 111), (151, 161, 153), (208, 209, 179, 198), (154, 162, 155, 132), (204, 210, 192, 203), (351, 362, 361, 350), (484, 486, 488, 500), (153, 162, 154), (138, 156, 139), (111, 118, 158), (152, 138, 140), (143, 163, 111), (154, 164, 140), (139, 160, 143), (158, 150, 151), (165, 166, 204), (191, 202, 203, 192), (195, 211, 193, 194), (186, 177, 184, 185), (247, 236, 235, 248), (253, 228, 258, 251), (188, 203, 202, 189), (178, 212, 198, 179), (333, 308, 334, 326), (76, 89, 103, 86), (194, 174, 197, 195), (223, 259, 244, 224), (139, 111, 151, 154), (40, 16, 34, 25), (165, 209, 167), (196, 215, 194, 193), (378, 382, 433, 395), (238, 257, 256, 239), (176, 197, 174, 175), (216, 167, 213, 175), (209, 206, 184, 179), (95, 74, 108, 94), (150, 158, 129, 128), (187, 183, 218, 205), (57, 108, 74, 67), (207, 216, 175, 174), (167, 207, 196), (205, 165, 204), (9, 10, 7, 8), (64, 92, 62, 63), (189, 181, 187, 188), (179, 184, 177, 178), (201, 193, 211, 171), (126, 125, 138, 152), (258, 230, 243, 264), (173, 169, 217, 199), (209, 208, 167), (196, 199, 166), (200, 196, 193, 201), (350, 364, 341, 351), (107, 97, 106, 82), (165, 218, 183, 185), (210, 166, 168, 192), (165, 206, 209), (166, 210, 204), (214, 205, 204), (207, 215, 196), (167, 216, 207), (199, 217, 166), (205, 218, 165), (196, 200, 199), (192, 168, 190, 191), (284, 283, 323, 331), (78, 103, 89, 79), (61, 81, 59, 60), (129, 159, 142, 130), (327, 330, 328, 325), (132, 155, 144, 133), (72, 88, 87, 73), (82, 106, 93, 83), (384, 438, 435, 436), (251, 222, 252, 253), (219, 243, 261), (230, 258, 228, 229), (169, 173, 172, 170), (221, 220, 249), (251, 258, 264, 219), (267, 262, 223, 222), (143, 160, 136, 135), (329, 328, 330, 331), (107, 84, 58, 57), (106, 68, 80, 93), (73, 85, 71, 72), (84, 110, 63, 62), (442, 400, 383, 375), (83, 59, 81, 82), (69, 67, 66, 70), (272, 265, 236, 247), (111, 163, 116, 115), (81, 61, 98, 96), (221, 262, 219), (263, 221, 249), (213, 198, 212, 180), (227, 234, 225, 226), (232, 255, 240, 233), (13, 12, 6, 9), (261, 270, 242, 226), (249, 266, 233, 240), (219, 264, 243), (261, 265, 220), (29, 16, 30, 42), (220, 272, 247, 246), (362, 338, 357, 361), (262, 269, 259, 223), (220, 266, 249), (262, 267, 219), (268, 263, 249), (221, 269, 262), (243, 270, 261), (263, 250, 221), (261, 271, 265), (265, 272, 220), (505, 494, 495, 506), (414, 380, 391, 390), (372, 370, 416, 389), (364, 350, 359, 346), (292, 317, 290, 291), (305, 304, 303, 302), (293, 294, 295), (285, 318, 283, 284), (296, 297, 298), (292, 296, 298), (334, 319, 293, 291), (301, 302, 303), (300, 298, 303), (287, 290, 317, 288), (345, 342, 320, 337), (67, 74, 65, 66), (309, 311, 308, 307), (15, 41, 28, 19), (324, 344, 307, 306), (284, 286, 289, 285), (288, 289, 286, 287), (327, 326, 290, 287), (309, 320, 310, 311), (291, 293, 292), (304, 299, 300, 303), (322, 319, 311, 310), (311, 319, 334, 308), (16, 40, 33, 30), (294, 283, 318, 295), (338, 362, 324, 335), (312, 339, 313, 314), (183, 187, 181, 182), (335, 324, 306, 315), (173, 201, 171, 172), (310, 332, 323, 322), (331, 323, 332, 329), (136, 114, 113, 137), (27, 43, 37, 23), (304, 305, 289, 288), (337, 320, 309), (307, 337, 309), (343, 338, 335, 336), (351, 341, 345, 344), (312, 342, 349, 321), (347, 352, 360, 348), (300, 299, 317, 292), (360, 354, 340, 321), (43, 27, 44, 38), (10, 5, 20, 21), (260, 244, 259, 241), (325, 328, 316, 315), (240, 257, 268, 249), (308, 333, 306, 307), (302, 301, 318, 285), (340, 343, 336, 339), (319, 322, 294, 293), (287, 286, 330, 327), (322, 323, 283, 294), (336, 335, 315, 316), (331, 330, 286, 284), (224, 252, 222, 223), (293, 295, 296), (292, 293, 296), (292, 298, 300), (285, 289, 305, 302), (344, 345, 337, 307), (301, 297, 295, 318), (298, 297, 301, 303), (21, 20, 26, 22), (296, 295, 297), (341, 349, 342, 345), (363, 357, 338, 343), (166, 217, 169, 168), (363, 354, 353, 355), (339, 312, 321, 340), (288, 317, 299, 304), (343, 340, 354, 363), (357, 363, 355, 356), (348, 360, 321, 349), (348, 364, 346, 347), (362, 351, 344, 324), (350, 361, 358, 359), (421, 427, 419, 420), (221, 250, 237, 241), (96, 107, 82, 81), (377, 413, 412, 430), (405, 408, 369), (408, 424, 369), (405, 404, 408), (408, 410, 439), (408, 440, 370), (371, 405, 437), (408, 372, 373), (405, 414, 374), (408, 407, 410), (405, 418, 375), (371, 437, 376), (408, 428, 427), (407, 429, 415), (408, 373, 424), (405, 377, 431), (371, 376, 423), (408, 370, 372), (405, 434, 413), (407, 415, 410), (405, 378, 437), (408, 439, 438), (405, 379, 380), (408, 381, 440), (405, 374, 382), (405, 375, 383), (405, 413, 377), (405, 369, 418), (405, 431, 379), (405, 380, 414), (408, 384, 428), (408, 438, 384), (405, 382, 378), (405, 383, 434), (408, 421, 381), (408, 427, 421), (403, 401, 385), (385, 401, 386), (403, 385, 417), (385, 387, 406), (385, 416, 441), (388, 402, 403), (403, 412, 411), (385, 389, 416), (403, 390, 391), (385, 420, 419), (385, 406, 409), (385, 386, 432), (388, 392, 402), (388, 425, 392), (409, 422, 393), (385, 432, 389), (403, 394, 401), (403, 395, 433), (403, 396, 397), (409, 406, 422), (385, 436, 435), (403, 398, 390), (385, 435, 387), (385, 441, 399), (403, 442, 394), (403, 430, 412), (403, 391, 396), (385, 419, 426), (385, 399, 420), (385, 426, 436), (403, 400, 442), (403, 397, 430), (403, 402, 395), (403, 411, 400), (403, 433, 398), (530, 523, 528, 529), (489, 449, 465, 464), (409, 393, 429, 407), (521, 522, 519, 520), (399, 441, 440, 381), (241, 259, 269, 221), (516, 483, 498, 504), (525, 524, 526, 527), (428, 384, 436, 426), (379, 431, 397, 396), (102, 90, 105, 79), (460, 455, 492, 493), (459, 450, 473, 467), (458, 501, 469, 503), (381, 421, 420, 399), (426, 419, 427, 428), (424, 373, 432, 386), (55, 56, 53, 54), (474, 469, 501, 453), (457, 452, 510, 470), (494, 473, 450, 495), (398, 433, 382, 374), (486, 507, 487, 488), (390, 398, 374, 414), (413, 434, 411, 412), (481, 492, 455, 511), (400, 411, 434, 383), (482, 479, 491, 462), (394, 442, 375, 418), (404, 405, 403, 417), (513, 457, 470, 512), (201, 173, 199, 200), (430, 397, 431, 377), (466, 472, 509, 454), (160, 139, 114, 136), (100, 57, 67, 69), (50, 51, 48, 49), (443, 482, 516), (482, 483, 516), (443, 479, 482), (482, 444, 511), (482, 513, 445), (446, 443, 478), (482, 490, 447), (443, 448, 449), (482, 500, 444), (443, 495, 450), (446, 478, 477), (482, 451, 452), (500, 488, 487), (443, 453, 501), (482, 447, 483), (446, 477, 502), (482, 445, 490), (443, 454, 509), (482, 511, 455), (500, 487, 444), (443, 456, 478), (443, 449, 489), (482, 457, 513), (482, 452, 457), (443, 501, 458), (443, 450, 459), (482, 460, 515), (443, 459, 454), (443, 506, 495), (443, 489, 453), (482, 455, 460), (443, 516, 506), (443, 458, 456), (482, 515, 451), (443, 509, 448), (461, 504, 462), (462, 504, 498), (461, 462, 491), (462, 481, 508), (462, 463, 512), (480, 476, 461), (461, 464, 465), (462, 485, 463), (461, 466, 467), (462, 493, 492), (462, 508, 484), (462, 498, 497), (480, 496, 476), (480, 468, 496), (484, 507, 486), (462, 497, 485), (461, 503, 469), (461, 505, 504), (484, 508, 507), (462, 470, 510), (461, 465, 471), (462, 512, 470), (461, 472, 466), (461, 467, 473), (462, 492, 481), (461, 469, 474), (462, 499, 514), (462, 510, 499), (461, 474, 464), (462, 514, 493), (461, 475, 503), (461, 476, 475), (461, 494, 505), (461, 473, 494), (461, 471, 472), (496, 468, 502, 477), (441, 416, 370, 440), (277, 280, 281, 282), (511, 444, 508, 481), (471, 465, 449, 448), (454, 459, 467, 466), (389, 432, 373, 372), (515, 460, 493, 514), (453, 489, 464, 474), (483, 447, 497, 498), (393, 422, 415, 429), (451, 515, 514, 499), (387, 435, 438, 439), (279, 280, 277, 278), (448, 509, 472, 471), (512, 463, 445, 513), (369, 424, 386, 401), (385, 409, 407, 408), (371, 423, 425, 388), (24, 11, 14, 23), (410, 415, 422, 406), (367, 368, 365, 366), (439, 410, 406, 387), (47, 52, 45, 46), (476, 496, 477, 478), (405, 371, 388, 403), (499, 510, 452, 451), (418, 369, 401, 394), (485, 497, 447, 490), (402, 392, 376, 437), (276, 275, 273, 274), (225, 236, 265, 271), (456, 458, 503, 475), (395, 402, 437, 378), (490, 445, 463, 485), (461, 491, 479, 443), (444, 487, 507, 508), (446, 502, 468, 480), (475, 476, 478, 456), (462, 484, 500, 482), (443, 446, 480, 461), (506, 516, 504, 505), (2, 3, 0, 1)])
me_jumpbug.polygons.foreach_set('use_smooth', [True] * 550)
me_jumpbug.polygons.foreach_set('material_index', [11, 1, 4, 1, 4, 4, 4, 1, 4, 1, 1, 7, 1, 1, 1, 7, 8, 1, 1, 1, 1, 4, 1, 4, 1, 1, 1, 1, 1, 1, 8, 1, 1, 1, 8, 1, 8, 11, 2, 15, 4, 4, 4, 4, 4, 4, 4, 4, 4, 4, 4, 4, 4, 4, 4, 7, 4, 4, 4, 4, 4, 4, 4, 4, 4, 4, 4, 4, 4, 4, 8, 4, 1, 4, 11, 4, 4, 1, 4, 4, 4, 4, 4, 4, 4, 4, 4, 4, 4, 4, 4, 4, 4, 4, 4, 4, 4, 8, 4, 4, 4, 4, 4, 4, 8, 4, 4, 4, 4, 4, 4, 4, 4, 4, 4, 4, 4, 4, 4, 4, 4, 4, 4, 4, 8, 4, 4, 4, 4, 4, 4, 4, 7, 14, 4, 4, 4, 4, 4, 4, 4, 4, 4, 4, 4, 4, 4, 4, 4, 4, 8, 4, 4, 4, 4, 1, 4, 4, 11, 4, 4, 4, 4, 4, 4, 4, 4, 4, 4, 4, 1, 4, 4, 4, 4, 4, 4, 4, 4, 4, 4, 7, 4, 4, 4, 4, 4, 4, 4, 4, 4, 4, 4, 4, 8, 4, 4, 4, 8, 4, 4, 4, 11, 4, 4, 4, 4, 4, 4, 4, 4, 8, 4, 4, 4, 4, 11, 4, 4, 4, 4, 4, 4, 4, 4, 4, 4, 1, 4, 4, 4, 4, 1, 4, 7, 4, 4, 4, 4, 4, 4, 4, 4, 4, 14, 11, 11, 7, 8, 8, 8, 8, 8, 8, 8, 8, 8, 8, 8, 4, 8, 1, 8, 8, 8, 8, 8, 8, 8, 8, 8, 1, 8, 8, 8, 4, 8, 4, 8, 8, 4, 1, 8, 8, 8, 8, 8, 8, 7, 8, 7, 1, 1, 4, 8, 4, 8, 8, 8, 8, 8, 8, 8, 8, 4, 8, 8, 8, 8, 8, 8, 8, 1, 8, 8, 7, 4, 7, 8, 8, 8, 7, 7, 7, 8, 7, 11, 4, 4, 11, 9, 9, 9, 9, 9, 9, 9, 9, 9, 9, 9, 9, 9, 9, 9, 9, 9, 9, 9, 9, 9, 9, 9, 9, 9, 9, 9, 9, 9, 9, 9, 9, 9, 9, 9, 10, 10, 10, 10, 10, 10, 10, 10, 10, 10, 10, 10, 10, 10, 10, 10, 10, 10, 10, 10, 10, 10, 10, 10, 10, 10, 10, 10, 10, 10, 10, 10, 10, 10, 10, 2, 14, 11, 2, 11, 4, 14, 2, 11, 11, 4, 14, 14, 14, 11, 11, 11, 3, 14, 14, 14, 11, 14, 11, 11, 14, 11, 14, 11, 11, 14, 4, 11, 14, 4, 4, 2, 12, 12, 12, 12, 12, 12, 12, 12, 12, 12, 12, 12, 12, 12, 12, 12, 12, 12, 12, 12, 12, 12, 12, 12, 12, 12, 12, 12, 12, 12, 12, 12, 12, 12, 12, 13, 13, 13, 13, 13, 13, 13, 13, 13, 13, 13, 13, 13, 13, 13, 13, 13, 13, 13, 13, 13, 13, 13, 13, 13, 13, 13, 13, 13, 13, 13, 13, 13, 13, 13, 14, 11, 7, 14, 14, 14, 11, 14, 14, 14, 11, 14, 11, 6, 14, 14, 11, 11, 11, 1, 11, 2, 11, 2, 14, 11, 14, 11, 14, 11, 5, 4, 14, 11, 14, 14, 14, 14, 14, 14, 14, 14, 0])
_uv = me_jumpbug.uv_layers.new(name='UVMap')
_uv.uv.foreach_set('vector', [0.3214, 0.7177, 0.3242, -0.06374, 0.3242, -0.06374, 0.3214, 0.7177, 0.5, 0.05068, 0.7679, 0.05905, 0.7679, 0.05905, 0.5, 0.05068, 0.807, 0.4442, 0.793, 0.4777, 0.793, 0.4777, 0.807, 0.4442, 0.7679, 0.9409, 0.5, 0.9493, 0.5, 0.7791, 0.7763, 0.7763, 0.9382, 0.4777, 0.9242, 0.4442, 0.9242, 0.4442, 0.9382, 0.4777, 0.2014, 0.2432, 0.2125, 0.2125, 0.2125, 0.2125, 0.2014, 0.2432, 0.07022, 0.2125, 0.08417, 0.2432, 0.08417, 0.2432, 0.07022, 0.2125, 0.08138, 0.08138, 0.05905, 0.2321, 0.05905, 0.2321, 0.7791, 0.6116, 0.7568, 0.5642, 0.793, 0.5474, 0.807, 0.5781, 0.05905, 0.7679, 0.08138, 0.9186, 0.08138, 0.9186, 0.7763, 0.2237, 0.5, 0.2209, 0.5, 0.05068, 0.7679, 0.05905, 0.000447, 0.000447, 0.000447, 0.000447, 0.000447, 0.000447, 0.000447, 0.000447, 0.2237, 0.2237, 0.05905, 0.2321, 0.08138, 0.08138, 0.2321, 0.05905, 0.05905, 0.2321, 0.08138, 0.08138, 0.08138, 0.08138, 0.5, 0.5, 0.7791, 0.5, 0.7763, 0.7763, 0.5, 0.7791, 0.000447, 0.000447, 0.000447, 0.000447, 0.000447, 0.000447, 0.000447, 0.000447, 0.000447, 0.000447, 0.000447, 0.000447, 0.000447, 0.000447, 0.000447, 0.000447, 0.08138, 0.9186, 0.05905, 0.7679, 0.05905, 0.7679, 0.9409, 0.7679, 0.9186, 0.9186, 0.9186, 0.9186, 0.5, 0.9493, 0.2321, 0.9409, 0.2237, 0.7763, 0.5, 0.7791, 0.2209, 0.5, 0.5, 0.5, 0.5, 0.7791, 0.2237, 0.7763, 0.4609, 0.1763, 0.4553, 0.2125, 0.4553, 0.2125, 0.4609, 0.1763, 0.9186, 0.9186, 0.9409, 0.7679, 0.9409, 0.7679, 0.8265, 0.4219, 0.8516, 0.4107, 0.8516, 0.4107, 0.8265, 0.4219, 0.9493, 0.5, 0.9409, 0.2321, 0.9409, 0.2321, 0.9493, 0.5, 0.2237, 0.2237, 0.5, 0.2209, 0.5, 0.5, 0.2209, 0.5, 0.2321, 0.05905, 0.5, 0.05068, 0.5, 0.2209, 0.2237, 0.2237, 0.9186, 0.08138, 0.9409, 0.2321, 0.9409, 0.2321, 0.5, 0.05068, 0.2321, 0.05905, 0.2321, 0.05905, 0.5, 0.05068, 0.05068, 0.5, 0.05905, 0.2321, 0.05905, 0.2321, 0.05068, 0.5, 0.000447, 0.000447, 0.000447, 0.000447, 0.000447, 0.000447, 0.000447, 0.000447, 0.2237, 0.7763, 0.05905, 0.7679, 0.05068, 0.5, 0.2209, 0.5, 0.9493, 0.5, 0.7791, 0.5, 0.7763, 0.2237, 0.9409, 0.2321, 0.5, 0.9493, 0.2321, 0.9409, 0.2321, 0.9409, 0.5, 0.9493, 0.000447, 0.000447, 0.000447, 0.000447, 0.000447, 0.000447, 0.000447, 0.000447, 0.9409, 0.2321, 0.9186, 0.08138, 0.9186, 0.08138, 0.000447, 0.000447, 0.000447, 0.000447, 0.000447, 0.000447, 0.000447, 0.000447, 0.7372, 0.3828, 0.74, 0.3828, 0.74, 0.3828, 0.7372, 0.3828, 0.9996, 0.000447, 0.9996, 0.9996, 0.000447, 0.9996, 0.000447, 0.000447, 0.000447, 0.000447, 0.9996, 0.000447, 0.9996, 0.9996, 0.000447, 0.9996, 0.8795, 0.6144, 0.9242, 0.4442, 0.9409, 0.5112, 0.3967, 0.2767, 0.4219, 0.2656, 0.4414, 0.3102, 0.4023, 0.327, 0.07022, 0.2125, 0.1037, 0.08696, 0.2014, 0.1093, 0.1539, 0.2767, 0.8265, 0.4219, 0.807, 0.4442, 0.7791, 0.4135, 0.807, 0.3772, 0.9521, 0.4135, 0.9716, 0.4581, 0.9382, 0.4777, 0.9242, 0.4442, 0.2125, 0.14, 0.2014, 0.1093, 0.2293, 0.0758, 0.2488, 0.1232, 0.03394, 0.1232, 0.05347, 0.0758, 0.08417, 0.1093, 0.07022, 0.14, 0.8461, 0.3605, 0.8851, 0.3605, 0.8795, 0.4107, 0.8516, 0.4107, 0.9382, 0.5474, 0.9409, 0.5112, 0.98, 0.5112, 0.9716, 0.5642, 0.1539, 0.07301, 0.1288, 0.07301, 0.1232, 0.02277, 0.1623, 0.02277, 0.8516, 0.4107, 0.8265, 0.4219, 0.807, 0.3772, 0.8461, 0.3605, 0.9382, 0.4777, 0.9409, 0.5112, 0.9409, 0.5112, 0.9382, 0.4777, 0.9716, 0.5642, 0.9521, 0.6116, 0.9242, 0.5781, 0.9382, 0.5474, 0.3242, 0.1093, 0.313, 0.14, 0.313, 0.14, 0.3242, 0.1093, 0.807, 0.5781, 0.8265, 0.6005, 0.8265, 0.6005, 0.807, 0.5781, 0.000447, 0.000447, 0.000447, 0.000447, 0.000447, 0.000447, 0.000447, 0.000447, 0.8795, 0.4107, 0.8516, 0.4107, 0.8516, 0.4107, 0.8795, 0.4107, 0.9382, 0.5474, 0.9409, 0.5112, 0.9409, 0.5112, 0.9382, 0.5474, 0.9242, 0.4442, 0.9047, 0.4219, 0.9047, 0.4219, 0.9242, 0.4442, 0.9409, 0.5112, 0.9382, 0.4777, 0.9382, 0.4777, 0.9409, 0.5112, 0.2014, 0.1093, 0.2125, 0.14, 0.2125, 0.14, 0.2014, 0.1093, 0.8795, 0.6144, 0.8265, 0.6005, 0.793, 0.5474, 0.9242, 0.5781, 0.8795, 0.6144, 0.9409, 0.5112, 0.8265, 0.4219, 0.8795, 0.4107, 0.9242, 0.4442, 0.4414, 0.04231, 0.4721, 0.0758, 0.4414, 0.1093, 0.4219, 0.08696, 0.7902, 0.5112, 0.793, 0.5474, 0.7568, 0.5642, 0.7512, 0.5112, 0.9047, 0.6005, 0.9242, 0.5781, 0.9521, 0.6116, 0.9214, 0.6451, 0.8461, 0.6647, 0.807, 0.6451, 0.8265, 0.6005, 0.8516, 0.6144, 0.8461, 0.6647, 0.807, 0.6451, 0.8265, 0.6005, 0.8516, 0.6144, 0.1791, 0.2656, 0.2014, 0.2432, 0.2014, 0.2432, 0.1791, 0.2656, 0.000447, 0.000447, 0.000447, 0.000447, 0.000447, 0.000447, 0.000447, 0.000447, 0.2293, 0.2767, 0.1986, 0.3102, 0.1791, 0.2656, 0.2014, 0.2432, 0.9409, 0.7679, 0.9493, 0.5, 0.9493, 0.5, 0.9409, 0.7679, 0.08417, 0.1093, 0.07022, 0.14, 0.07022, 0.14, 0.08417, 0.1093, 0.8182, 0.3633, 0.8265, 0.3577, 0.8265, 0.3577, 0.8182, 0.3633, 0.8265, 0.6005, 0.807, 0.5781, 0.793, 0.5474, 0.793, 0.5474, 0.793, 0.4777, 0.8265, 0.4219, 0.7791, 0.5, 0.9493, 0.5, 0.9409, 0.7679, 0.7763, 0.7763, 0.9382, 0.5474, 0.9409, 0.5112, 0.9409, 0.5112, 0.9382, 0.5474, 0.8265, 0.6005, 0.807, 0.5781, 0.807, 0.5781, 0.8265, 0.6005, 0.8265, 0.6005, 0.8516, 0.6144, 0.8516, 0.6144, 0.8265, 0.6005, 0.8516, 0.4107, 0.8265, 0.4219, 0.8265, 0.4219, 0.8516, 0.4107, 0.9047, 0.4219, 0.8795, 0.4107, 0.8795, 0.4107, 0.9047, 0.4219, 0.9242, 0.5781, 0.9047, 0.6005, 0.8795, 0.6144, 0.8795, 0.6144, 0.8516, 0.6144, 0.8265, 0.6005, 0.9242, 0.4442, 0.9382, 0.4777, 0.9409, 0.5112, 0.793, 0.5474, 0.7902, 0.5112, 0.793, 0.4777, 0.9382, 0.5474, 0.9242, 0.5781, 0.9409, 0.5112, 0.793, 0.4777, 0.807, 0.4442, 0.8265, 0.4219, 0.8265, 0.4219, 0.8516, 0.4107, 0.8795, 0.4107, 0.8795, 0.4107, 0.9047, 0.4219, 0.9242, 0.4442, 0.807, 0.5781, 0.8265, 0.6005, 0.807, 0.6451, 0.7791, 0.6116, 0.8265, 0.4219, 0.8795, 0.4107, 0.9242, 0.4442, 0.9409, 0.5112, 0.9382, 0.4777, 0.9716, 0.4581, 0.98, 0.5112, 0.9242, 0.5781, 0.9382, 0.5474, 0.9716, 0.5642, 0.9521, 0.6116, 0.7568, 0.4581, 0.7791, 0.4135, 0.807, 0.4442, 0.793, 0.4777, 0.1539, 0.2767, 0.1791, 0.2656, 0.1986, 0.3102, 0.1623, 0.327, 0.000447, 0.000447, 0.000447, 0.000447, 0.000447, 0.000447, 0.000447, 0.000447, 0.9382, 0.4777, 0.9242, 0.4442, 0.9521, 0.4135, 0.9716, 0.4581, 0.807, 0.4442, 0.793, 0.4777, 0.7568, 0.4581, 0.7791, 0.4135, 0.8795, 0.6144, 0.9047, 0.6005, 0.9214, 0.6451, 0.8851, 0.6647, 0.9242, 0.5781, 0.8795, 0.6144, 0.9409, 0.5112, 0.3074, 0.1763, 0.313, 0.2125, 0.2767, 0.2293, 0.2684, 0.1763, 0.9047, 0.6005, 0.8795, 0.6144, 0.8795, 0.6144, 0.9047, 0.6005, 0.000447, 0.000447, 0.000447, 0.000447, 0.000447, 0.000447, 0.000447, 0.000447, 0.8516, 0.4107, 0.8265, 0.4219, 0.807, 0.3772, 0.8461, 0.3605, 0.9382, 0.4777, 0.9242, 0.4442, 0.9242, 0.4442, 0.9382, 0.4777, 0.9047, 0.4219, 0.8795, 0.4107, 0.8795, 0.4107, 0.9047, 0.4219, 0.1288, 0.07301, 0.1037, 0.08696, 0.1037, 0.08696, 0.1288, 0.07301, 0.3242, 0.2432, 0.313, 0.2125, 0.313, 0.2125, 0.3242, 0.2432, 0.3716, 0.2767, 0.3967, 0.2767, 0.3967, 0.2767, 0.3716, 0.2767, 0.4414, 0.2432, 0.4553, 0.2125, 0.4553, 0.2125, 0.4414, 0.2432, 0.9047, 0.6005, 0.9242, 0.5781, 0.9242, 0.5781, 0.9047, 0.6005, 0.9242, 0.5781, 0.9382, 0.5474, 0.9382, 0.5474, 0.9242, 0.5781, 0.793, 0.5474, 0.793, 0.4777, 0.8265, 0.4219, 0.793, 0.4777, 0.7902, 0.5112, 0.7902, 0.5112, 0.793, 0.4777, 0.8795, 0.6144, 0.9242, 0.4442, 0.9409, 0.5112, 0.9047, 0.6005, 0.9242, 0.5781, 0.9521, 0.6116, 0.9214, 0.6451, 0.1986, 0.04231, 0.2293, 0.0758, 0.2014, 0.1093, 0.1791, 0.08696, 0.8795, 0.4107, 0.8516, 0.4107, 0.8461, 0.3605, 0.8851, 0.3605, 0.2125, 0.2125, 0.2181, 0.1763, 0.2572, 0.1763, 0.2488, 0.2293, 0.9047, 0.4219, 0.8795, 0.4107, 0.8851, 0.3605, 0.9214, 0.3772, 0.313, 0.2125, 0.3465, 0.08696, 0.4414, 0.1093, 0.3967, 0.2767, 0.1037, 0.08696, 0.08417, 0.1093, 0.05347, 0.0758, 0.08417, 0.04231, 0.000447, 0.000447, 0.000447, 0.000447, 0.000447, 0.000447, 0.000447, 0.000447, 0.7902, 0.5112, 0.793, 0.5474, 0.793, 0.5474, 0.7902, 0.5112, 0.8265, 0.4219, 0.807, 0.4442, 0.807, 0.4442, 0.8265, 0.4219, 0.8795, 0.6144, 0.8265, 0.6005, 0.793, 0.5474, 0.8265, 0.4219, 0.8516, 0.4107, 0.8795, 0.4107, 0.3242, 0.2432, 0.3465, 0.2656, 0.3465, 0.2656, 0.3242, 0.2432, 0.9242, 0.4442, 0.9047, 0.4219, 0.9047, 0.4219, 0.9242, 0.4442, 0.4609, 0.1763, 0.4553, 0.14, 0.4553, 0.14, 0.4609, 0.1763, 0.000447, 0.000447, 0.000447, 0.000447, 0.000447, 0.000447, 0.000447, 0.000447, 0.2014, 0.7847, 0.193, 0.7847, 0.193, 0.7847, 0.2014, 0.7847, 0.8795, 0.4107, 0.9047, 0.4219, 0.9242, 0.4442, 0.9242, 0.5781, 0.9047, 0.6005, 0.8795, 0.6144, 0.793, 0.5474, 0.7902, 0.5112, 0.793, 0.4777, 0.9382, 0.5474, 0.9242, 0.5781, 0.9409, 0.5112, 0.8265, 0.6005, 0.807, 0.5781, 0.793, 0.5474, 0.9242, 0.4442, 0.9382, 0.4777, 0.9409, 0.5112, 0.8795, 0.6144, 0.8516, 0.6144, 0.8265, 0.6005, 0.793, 0.4777, 0.807, 0.4442, 0.8265, 0.4219, 0.3967, 0.2767, 0.4414, 0.1093, 0.4609, 0.1763, 0.4916, 0.1232, 0.4972, 0.1763, 0.4609, 0.1763, 0.4553, 0.14, 0.2963, 0.0758, 0.327, 0.04231, 0.3465, 0.08696, 0.3242, 0.1093, 0.4023, 0.327, 0.3633, 0.327, 0.3716, 0.2767, 0.3967, 0.2767, 0.1791, 0.08696, 0.1539, 0.07301, 0.1623, 0.02277, 0.1986, 0.04231, 0.03394, 0.2293, 0.02836, 0.1763, 0.06464, 0.1763, 0.07022, 0.2125, 0.4553, 0.2125, 0.4609, 0.1763, 0.4972, 0.1763, 0.4916, 0.2293, 0.327, 0.3102, 0.2963, 0.2767, 0.3242, 0.2432, 0.3465, 0.2656, 0.000447, 0.000447, 0.000447, 0.000447, 0.000447, 0.000447, 0.000447, 0.000447, 0.9242, 0.4442, 0.9047, 0.4219, 0.9214, 0.3772, 0.9521, 0.4135, 0.3242, 0.1093, 0.313, 0.14, 0.2767, 0.1232, 0.2963, 0.0758, 0.1037, 0.2656, 0.1288, 0.2767, 0.1232, 0.327, 0.08417, 0.3102, 0.8795, 0.6144, 0.793, 0.5474, 0.8265, 0.4219, 0.9242, 0.4442, 0.9186, 0.9186, 0.7679, 0.9409, 0.7763, 0.7763, 0.9409, 0.7679, 0.3967, 0.2767, 0.3465, 0.2656, 0.313, 0.2125, 0.3465, 0.08696, 0.3242, 0.1093, 0.3242, 0.1093, 0.3465, 0.08696, 0.7484, 0.3772, 0.7456, 0.3772, 0.7456, 0.3772, 0.7484, 0.3772, 0.2014, 0.2432, 0.2125, 0.2125, 0.2488, 0.2293, 0.2293, 0.2767, 0.2684, 0.1763, 0.2767, 0.1232, 0.313, 0.14, 0.3074, 0.1763, 0.3074, 0.1763, 0.313, 0.2125, 0.313, 0.2125, 0.3074, 0.1763, 0.3465, 0.2656, 0.3716, 0.2767, 0.3716, 0.2767, 0.3465, 0.2656, 0.9242, 0.5781, 0.9047, 0.6005, 0.9047, 0.6005, 0.9242, 0.5781, 0.807, 0.4442, 0.793, 0.4777, 0.793, 0.4777, 0.807, 0.4442, 0.4414, 0.2432, 0.4219, 0.2656, 0.4219, 0.2656, 0.4414, 0.2432, 0.8795, 0.6144, 0.9047, 0.6005, 0.9047, 0.6005, 0.8795, 0.6144, 0.313, 0.14, 0.3074, 0.1763, 0.3074, 0.1763, 0.313, 0.14, 0.313, 0.2125, 0.313, 0.14, 0.3465, 0.08696, 0.4414, 0.2432, 0.3967, 0.2767, 0.4609, 0.1763, 0.05068, 0.5, 0.05905, 0.7679, 0.05905, 0.7679, 0.05068, 0.5, 0.7791, 0.4135, 0.807, 0.3772, 0.8265, 0.4219, 0.807, 0.4442, 0.4916, 0.2293, 0.4721, 0.2767, 0.4414, 0.2432, 0.4553, 0.2125, 0.3465, 0.2656, 0.3716, 0.2767, 0.3633, 0.327, 0.327, 0.3102, 0.3716, 0.07301, 0.3465, 0.08696, 0.327, 0.04231, 0.3633, 0.02277, 0.9382, 0.5474, 0.9242, 0.5781, 0.9242, 0.5781, 0.9382, 0.5474, 0.06464, 0.1763, 0.07022, 0.14, 0.07022, 0.14, 0.06464, 0.1763, 0.3967, 0.07301, 0.4219, 0.08696, 0.4219, 0.08696, 0.3967, 0.07301, 0.3465, 0.2656, 0.3242, 0.2432, 0.313, 0.2125, 0.3465, 0.08696, 0.3967, 0.07301, 0.4414, 0.1093, 0.3716, 0.07301, 0.3465, 0.08696, 0.3465, 0.08696, 0.3716, 0.07301, 0.000447, 0.000447, 0.000447, 0.000447, 0.000447, 0.000447, 0.000447, 0.000447, 0.793, 0.5474, 0.807, 0.5781, 0.807, 0.5781, 0.793, 0.5474, 0.3967, 0.2767, 0.4219, 0.2656, 0.4219, 0.2656, 0.3967, 0.2767, 0.4553, 0.14, 0.4414, 0.1093, 0.4414, 0.1093, 0.4553, 0.14, 0.3967, 0.2767, 0.3716, 0.2767, 0.3465, 0.2656, 0.4414, 0.1093, 0.4553, 0.14, 0.4609, 0.1763, 0.4553, 0.2125, 0.4414, 0.2432, 0.4609, 0.1763, 0.313, 0.14, 0.3242, 0.1093, 0.3465, 0.08696, 0.313, 0.2125, 0.3074, 0.1763, 0.313, 0.14, 0.3967, 0.07301, 0.4219, 0.08696, 0.4414, 0.1093, 0.4414, 0.2432, 0.4219, 0.2656, 0.3967, 0.2767, 0.3465, 0.08696, 0.3716, 0.07301, 0.3967, 0.07301, 0.4553, 0.14, 0.4414, 0.1093, 0.4721, 0.0758, 0.4916, 0.1232, 0.000447, 0.000447, 0.000447, 0.000447, 0.000447, 0.000447, 0.000447, 0.000447, 0.8851, 0.3605, 0.9214, 0.3772, 0.9047, 0.4219, 0.8795, 0.4107, 0.793, 0.4777, 0.7902, 0.5112, 0.7512, 0.5112, 0.7568, 0.4581, 0.793, 0.4777, 0.7902, 0.5112, 0.7512, 0.5112, 0.7568, 0.4581, 0.000447, 0.000447, 0.000447, 0.000447, 0.000447, 0.000447, 0.000447, 0.000447, 0.9242, 0.4442, 0.9047, 0.4219, 0.9214, 0.3772, 0.9521, 0.4135, 0.9409, 0.5112, 0.9382, 0.4777, 0.9716, 0.4581, 0.98, 0.5112, 0.793, 0.5474, 0.807, 0.5781, 0.7791, 0.6116, 0.7568, 0.5642, 0.8014, 0.6926, 0.8014, 0.6926, 0.8014, 0.6926, 0.8014, 0.6926, 0.07022, 0.2125, 0.08417, 0.2432, 0.05347, 0.2767, 0.03394, 0.2293, 0.07022, 0.2125, 0.07022, 0.14, 0.1037, 0.08696, 0.07022, 0.14, 0.06464, 0.1763, 0.02836, 0.1763, 0.03394, 0.1232, 0.4219, 0.08696, 0.3967, 0.07301, 0.4023, 0.02277, 0.4414, 0.04231, 0.1539, 0.2767, 0.2014, 0.1093, 0.2181, 0.1763, 0.07022, 0.2125, 0.06464, 0.1763, 0.06464, 0.1763, 0.07022, 0.2125, 0.08417, 0.2432, 0.1037, 0.2656, 0.1037, 0.2656, 0.08417, 0.2432, 0.8265, 0.6005, 0.8516, 0.6144, 0.8516, 0.6144, 0.8265, 0.6005, 0.000447, 0.000447, 0.000447, 0.000447, 0.000447, 0.000447, 0.000447, 0.000447, 0.793, 0.5474, 0.8265, 0.4219, 0.9242, 0.4442, 0.8795, 0.6144, 0.807, 0.5781, 0.8265, 0.6005, 0.807, 0.6451, 0.7791, 0.6116, 0.98, 0.5112, 0.9716, 0.5642, 0.9382, 0.5474, 0.9409, 0.5112, 0.8265, 0.4219, 0.807, 0.4442, 0.807, 0.4442, 0.8265, 0.4219, 0.7261, 0.3912, 0.7288, 0.3912, 0.7288, 0.3912, 0.7261, 0.3912, 0.7568, 0.5642, 0.7512, 0.5112, 0.7902, 0.5112, 0.793, 0.5474, 0.8516, 0.6144, 0.8795, 0.6144, 0.8851, 0.6647, 0.8461, 0.6647, 0.1791, 0.08696, 0.1539, 0.07301, 0.1539, 0.07301, 0.1791, 0.08696, 0.793, 0.5474, 0.807, 0.5781, 0.807, 0.5781, 0.793, 0.5474, 0.7902, 0.5112, 0.793, 0.4777, 0.793, 0.4777, 0.7902, 0.5112, 0.1539, 0.2767, 0.1037, 0.2656, 0.07022, 0.2125, 0.2014, 0.2432, 0.1539, 0.2767, 0.2181, 0.1763, 0.313, 0.2125, 0.3242, 0.2432, 0.2963, 0.2767, 0.2767, 0.2293, 0.08417, 0.04231, 0.1232, 0.02277, 0.1288, 0.07301, 0.1037, 0.08696, 0.2488, 0.1232, 0.2572, 0.1763, 0.2181, 0.1763, 0.2125, 0.14, 0.05905, 0.2321, 0.2237, 0.2237, 0.2209, 0.5, 0.05068, 0.5, 0.1037, 0.08696, 0.08417, 0.1093, 0.08417, 0.1093, 0.1037, 0.08696, 0.2181, 0.1763, 0.2125, 0.14, 0.2125, 0.14, 0.2181, 0.1763, 0.07022, 0.2125, 0.06464, 0.1763, 0.07022, 0.14, 0.1037, 0.08696, 0.1539, 0.07301, 0.2014, 0.1093, 0.5, 0.9493, 0.7679, 0.9409, 0.7679, 0.9409, 0.5, 0.9493, 0.2014, 0.1093, 0.1791, 0.08696, 0.1791, 0.08696, 0.2014, 0.1093, 0.000447, 0.000447, 0.000447, 0.000447, 0.000447, 0.000447, 0.000447, 0.000447, 0.1037, 0.2656, 0.1288, 0.2767, 0.1288, 0.2767, 0.1037, 0.2656, 0.2014, 0.1093, 0.2125, 0.14, 0.2181, 0.1763, 0.1037, 0.2656, 0.08417, 0.2432, 0.07022, 0.2125, 0.2125, 0.2125, 0.2014, 0.2432, 0.2181, 0.1763, 0.1539, 0.2767, 0.1288, 0.2767, 0.1037, 0.2656, 0.07022, 0.14, 0.08417, 0.1093, 0.1037, 0.08696, 0.2014, 0.2432, 0.1791, 0.2656, 0.1539, 0.2767, 0.1037, 0.08696, 0.1288, 0.07301, 0.1539, 0.07301, 0.1539, 0.07301, 0.1791, 0.08696, 0.2014, 0.1093, 0.2628, 0.4191, 0.2628, 0.4163, 0.2628, 0.4163, 0.2628, 0.4191, 0.7428, 0.38, 0.74, 0.3828, 0.74, 0.3828, 0.7428, 0.38, 0.6898, 0.6284, 0.6954, 0.6367, 0.6954, 0.6367, 0.6898, 0.6284, 0.000447, 0.000447, 0.000447, 0.000447, 0.000447, 0.000447, 0.000447, 0.000447, 0.000447, 0.000447, 0.000447, 0.000447, 0.000447, 0.000447, 0.000447, 0.000447, 0.000447, 0.000447, 0.000447, 0.000447, 0.000447, 0.000447, 0.000447, 0.000447, 0.000447, 0.000447, 0.000447, 0.000447, 0.000447, 0.000447, 0.000447, 0.000447, 0.000447, 0.000447, 0.000447, 0.000447, 0.000447, 0.000447, 0.000447, 0.000447, 0.000447, 0.000447, 0.000447, 0.000447, 0.000447, 0.000447, 0.000447, 0.000447, 0.000447, 0.000447, 0.000447, 0.000447, 0.000447, 0.000447, 0.000447, 0.000447, 0.000447, 0.000447, 0.000447, 0.000447, 0.000447, 0.000447, 0.000447, 0.000447, 0.000447, 0.000447, 0.000447, 0.000447, 0.000447, 0.000447, 0.000447, 0.000447, 0.000447, 0.000447, 0.000447, 0.000447, 0.000447, 0.000447, 0.000447, 0.000447, 0.000447, 0.000447, 0.000447, 0.000447, 0.000447, 0.000447, 0.8795, 0.6144, 0.9047, 0.6005, 0.9214, 0.6451, 0.8851, 0.6647, 0.000447, 0.000447, 0.000447, 0.000447, 0.000447, 0.000447, 0.000447, 0.000447, 0.2321, 0.05905, 0.08138, 0.08138, 0.08138, 0.08138, 0.2321, 0.05905, 0.000447, 0.000447, 0.000447, 0.000447, 0.000447, 0.000447, 0.000447, 0.000447, 0.000447, 0.000447, 0.000447, 0.000447, 0.000447, 0.000447, 0.000447, 0.000447, 0.000447, 0.000447, 0.000447, 0.000447, 0.000447, 0.000447, 0.000447, 0.000447, 0.000447, 0.000447, 0.000447, 0.000447, 0.000447, 0.000447, 0.000447, 0.000447, 0.000447, 0.000447, 0.000447, 0.000447, 0.000447, 0.000447, 0.000447, 0.000447, 0.000447, 0.000447, 0.000447, 0.000447, 0.000447, 0.000447, 0.000447, 0.000447, 0.000447, 0.000447, 0.000447, 0.000447, 0.000447, 0.000447, 0.000447, 0.000447, 0.000447, 0.000447, 0.000447, 0.000447, 0.000447, 0.000447, 0.000447, 0.000447, 0.000447, 0.000447, 0.000447, 0.000447, 0.000447, 0.000447, 0.7679, 0.9409, 0.9186, 0.9186, 0.9186, 0.9186, 0.7679, 0.9409, 0.000447, 0.000447, 0.000447, 0.000447, 0.000447, 0.000447, 0.000447, 0.000447, 0.000447, 0.000447, 0.000447, 0.000447, 0.000447, 0.000447, 0.000447, 0.000447, 0.000447, 0.000447, 0.000447, 0.000447, 0.000447, 0.000447, 0.000447, 0.000447, 0.4219, 0.2656, 0.4414, 0.2432, 0.4721, 0.2767, 0.4414, 0.3102, 0.000447, 0.000447, 0.000447, 0.000447, 0.000447, 0.000447, 0.000447, 0.000447, 0.3967, 0.07301, 0.3716, 0.07301, 0.3633, 0.02277, 0.4023, 0.02277, 0.000447, 0.000447, 0.000447, 0.000447, 0.000447, 0.000447, 0.000447, 0.000447, 0.000447, 0.000447, 0.000447, 0.000447, 0.000447, 0.000447, 0.000447, 0.000447, 0.8516, 0.6144, 0.8795, 0.6144, 0.8851, 0.6647, 0.8461, 0.6647, 0.7679, 0.05905, 0.9186, 0.08138, 0.9409, 0.2321, 0.7763, 0.2237, 0.000447, 0.000447, 0.000447, 0.000447, 0.000447, 0.000447, 0.000447, 0.000447, 0.000447, 0.000447, 0.000447, 0.000447, 0.000447, 0.000447, 0.000447, 0.000447, 0.000447, 0.000447, 0.000447, 0.000447, 0.000447, 0.000447, 0.000447, 0.000447, 0.000447, 0.000447, 0.000447, 0.000447, 0.000447, 0.000447, 0.000447, 0.000447, 0.000447, 0.000447, 0.000447, 0.000447, 0.000447, 0.000447, 0.000447, 0.000447, 0.000447, 0.000447, 0.000447, 0.000447, 0.000447, 0.000447, 0.000447, 0.000447, 0.000447, 0.000447, 0.000447, 0.000447, 0.000447, 0.000447, 0.000447, 0.000447, 0.000447, 0.000447, 0.000447, 0.000447, 0.000447, 0.000447, 0.000447, 0.000447, 0.000447, 0.000447, 0.000447, 0.000447, 0.9186, 0.08138, 0.7679, 0.05905, 0.7679, 0.05905, 0.9186, 0.08138, 0.05905, 0.7679, 0.2237, 0.7763, 0.2321, 0.9409, 0.08138, 0.9186, 0.1623, 0.327, 0.1232, 0.327, 0.1288, 0.2767, 0.1539, 0.2767, 0.000447, 0.000447, 0.000447, 0.000447, 0.000447, 0.000447, 0.000447, 0.000447, 0.2181, 0.1763, 0.2125, 0.2125, 0.2125, 0.2125, 0.2181, 0.1763, 0.000447, 0.000447, 0.000447, 0.000447, 0.000447, 0.000447, 0.000447, 0.000447, 0.000447, 0.000447, 0.000447, 0.000447, 0.000447, 0.000447, 0.000447, 0.000447, 0.000447, 0.000447, 0.000447, 0.000447, 0.000447, 0.000447, 0.000447, 0.000447, 0.000447, 0.000447, 0.000447, 0.000447, 0.000447, 0.000447, 0.000447, 0.000447, 0.000447, 0.000447, 0.000447, 0.000447, 0.000447, 0.000447, 0.000447, 0.000447, 0.000447, 0.000447, 0.000447, 0.000447, 0.000447, 0.000447, 0.000447, 0.000447, 0.000447, 0.000447, 0.000447, 0.000447, 0.000447, 0.000447, 0.000447, 0.000447, 0.000447, 0.000447, 0.000447, 0.000447, 0.000447, 0.000447, 0.000447, 0.000447, 0.08417, 0.3102, 0.05347, 0.2767, 0.08417, 0.2432, 0.1037, 0.2656, 0.000447, 0.000447, 0.000447, 0.000447, 0.000447, 0.000447, 0.000447, 0.000447, 0.000447, 0.000447, 0.000447, 0.000447, 0.000447, 0.000447, 0.000447, 0.000447, 0.000447, 0.000447, 0.000447, 0.000447, 0.000447, 0.000447, 0.000447, 0.000447, 0.000447, 0.000447, 0.000447, 0.000447, 0.000447, 0.000447, 0.000447, 0.000447, 0.000447, 0.000447, 0.000447, 0.000447, 0.000447, 0.000447, 0.000447, 0.000447, 0.000447, 0.000447, 0.000447, 0.000447, 0.000447, 0.000447, 0.000447, 0.000447, 0.000447, 0.000447, 0.08138, 0.9186, 0.2321, 0.9409, 0.2321, 0.9409, 0.08138, 0.9186, 0.000447, 0.000447, 0.000447, 0.000447, 0.000447, 0.000447, 0.000447, 0.000447, 0.000447, 0.000447, 0.000447, 0.000447, 0.000447, 0.000447, 0.000447, 0.000447, 0.000447, 0.000447, 0.000447, 0.000447, 0.000447, 0.000447, 0.4414, 0.1093, 0.4219, 0.08696, 0.4219, 0.08696, 0.4414, 0.1093, 0.000447, 0.000447, 0.000447, 0.000447, 0.000447, 0.000447, 0.000447, 0.000447, 0.000447, 0.000447, 0.000447, 0.000447, 0.000447, 0.000447, 0.000447, 0.000447, 0.000447, 0.000447, 0.000447, 0.000447, 0.000447, 0.000447, 0.000447, 0.000447, 0.000447, 0.000447, 0.000447, 0.000447, 0.000447, 0.000447, 0.000447, 0.000447, 0.000447, 0.000447, 0.000447, 0.000447, 0.000447, 0.000447, 0.000447, 0.000447, 0.000447, 0.000447, 0.000447, 0.000447, 0.000447, 0.000447, 0.000447, 0.000447, 0.000447, 0.000447, 0.000447, 0.000447, 0.000447, 0.000447, 0.000447, 0.000447, 0.000447, 0.000447, 0.000447, 0.000447, 0.000447, 0.000447, 0.000447, 0.000447, 0.000447, 0.000447, 0.000447, 0.000447, 0.000447, 0.000447, 0.000447, 0.000447, 0.7958, 0.687, 0.7986, 0.6898, 0.7986, 0.6898, 0.7958, 0.687, 0.1539, 0.2767, 0.1791, 0.2656, 0.1791, 0.2656, 0.1539, 0.2767, 0.7902, 0.5112, 0.793, 0.5474, 0.793, 0.5474, 0.7902, 0.5112, 0.7344, 0.3856, 0.7316, 0.3884, 0.7316, 0.3884, 0.7344, 0.3856, 0.8237, -0.06374, 0.3214, 0.7177, 0.7233, 0.3967, 0.3214, 0.7177, 0.6842, 0.6061, 0.7233, 0.3967, 0.8237, -0.06374, 0.3242, -0.06374, 0.3214, 0.7177, 0.3214, 0.7177, 0.7958, 0.7735, 0.8014, 0.6954, 0.3214, 0.7177, 0.793, 0.687, 0.6954, 0.6367, 0.8293, 0.3521, 0.8237, -0.06374, 0.7512, 0.3772, 0.3214, 0.7177, 0.6898, 0.6284, 0.6842, 0.6172, 0.8237, -0.06374, 0.7428, 0.38, 0.7456, 0.38, 0.3214, 0.7177, 0.7847, 0.7875, 0.7958, 0.7735, 0.8237, -0.06374, 0.7261, 0.3939, 0.7261, 0.3912, 0.8293, 0.3521, 0.7512, 0.3772, 0.8182, 0.3633, 0.3214, 0.7177, 0.7986, 0.6898, 0.7986, 0.6898, 0.7847, 0.7875, 0.793, 0.7875, 0.7958, 0.7819, 0.3214, 0.7177, 0.6842, 0.6172, 0.6842, 0.6061, 0.8237, -0.06374, 0.7344, 0.3856, 0.7344, 0.3856, 0.8293, 0.3521, 0.8182, 0.3633, 0.8265, 0.3577, 0.3214, 0.7177, 0.6954, 0.6367, 0.6898, 0.6284, 0.8237, -0.06374, 0.7288, 0.3884, 0.7316, 0.3884, 0.7847, 0.7875, 0.7958, 0.7819, 0.7958, 0.7735, 0.8237, -0.06374, 0.7484, 0.3772, 0.7512, 0.3772, 0.3214, 0.7177, 0.8014, 0.6954, 0.8014, 0.6926, 0.8237, -0.06374, 0.7372, 0.3828, 0.74, 0.3828, 0.3214, 0.7177, 0.7958, 0.687, 0.793, 0.687, 0.8237, -0.06374, 0.7456, 0.38, 0.7456, 0.3772, 0.8237, -0.06374, 0.7261, 0.3912, 0.7288, 0.3912, 0.8237, -0.06374, 0.7316, 0.3884, 0.7344, 0.3856, 0.8237, -0.06374, 0.7233, 0.3967, 0.7261, 0.3939, 0.8237, -0.06374, 0.7344, 0.3856, 0.7372, 0.3828, 0.8237, -0.06374, 0.74, 0.3828, 0.7428, 0.38, 0.3214, 0.7177, 0.8014, 0.6926, 0.7986, 0.6898, 0.3214, 0.7177, 0.8014, 0.6926, 0.8014, 0.6926, 0.8237, -0.06374, 0.7456, 0.3772, 0.7484, 0.3772, 0.8237, -0.06374, 0.7288, 0.3912, 0.7288, 0.3884, 0.3214, 0.7177, 0.7958, 0.687, 0.7958, 0.687, 0.3214, 0.7177, 0.7986, 0.6898, 0.7958, 0.687, 0.8237, -0.06374, 0.7233, 0.3967, 0.3214, 0.7177, 0.3214, 0.7177, 0.7233, 0.3967, 0.6842, 0.6061, 0.8237, -0.06374, 0.3214, 0.7177, 0.3242, -0.06374, 0.3214, 0.7177, 0.8014, 0.6954, 0.7958, 0.7735, 0.3214, 0.7177, 0.6954, 0.6367, 0.793, 0.687, 0.8293, 0.3521, 0.7512, 0.3772, 0.8237, -0.06374, 0.8237, -0.06374, 0.7316, 0.3884, 0.7288, 0.3884, 0.3214, 0.7177, 0.6898, 0.6284, 0.6954, 0.6367, 0.8237, -0.06374, 0.7428, 0.38, 0.74, 0.3828, 0.3214, 0.7177, 0.7958, 0.687, 0.7986, 0.6898, 0.3214, 0.7177, 0.7958, 0.7735, 0.7847, 0.7875, 0.3214, 0.7177, 0.6842, 0.6061, 0.6842, 0.6172, 0.8293, 0.3521, 0.8182, 0.3633, 0.7512, 0.3772, 0.8293, 0.3521, 0.8265, 0.3577, 0.8182, 0.3633, 0.7847, 0.7875, 0.7958, 0.7819, 0.793, 0.7875, 0.3214, 0.7177, 0.6842, 0.6172, 0.6898, 0.6284, 0.8237, -0.06374, 0.7261, 0.3939, 0.7233, 0.3967, 0.8237, -0.06374, 0.7484, 0.3772, 0.7456, 0.3772, 0.8237, -0.06374, 0.7372, 0.3828, 0.7344, 0.3856, 0.7847, 0.7875, 0.7958, 0.7735, 0.7958, 0.7819, 0.3214, 0.7177, 0.8014, 0.6926, 0.8014, 0.6926, 0.8237, -0.06374, 0.7456, 0.38, 0.7428, 0.38, 0.3214, 0.7177, 0.8014, 0.6926, 0.8014, 0.6954, 0.3214, 0.7177, 0.793, 0.687, 0.7958, 0.687, 0.8237, -0.06374, 0.7261, 0.3912, 0.7261, 0.3939, 0.8237, -0.06374, 0.7344, 0.3856, 0.7316, 0.3884, 0.8237, -0.06374, 0.74, 0.3828, 0.7372, 0.3828, 0.3214, 0.7177, 0.7986, 0.6898, 0.7986, 0.6898, 0.3214, 0.7177, 0.7958, 0.687, 0.7958, 0.687, 0.3214, 0.7177, 0.7986, 0.6898, 0.8014, 0.6926, 0.8237, -0.06374, 0.7288, 0.3912, 0.7261, 0.3912, 0.8237, -0.06374, 0.7344, 0.3856, 0.7344, 0.3856, 0.8237, -0.06374, 0.7512, 0.3772, 0.7484, 0.3772, 0.8237, -0.06374, 0.7288, 0.3884, 0.7288, 0.3912, 0.8237, -0.06374, 0.7456, 0.3772, 0.7456, 0.38, 0.000447, 0.000447, 0.9996, 0.000447, 0.9996, 0.9996, 0.000447, 0.9996, 0.2488, 0.4051, 0.2516, 0.4079, 0.2516, 0.4079, 0.2488, 0.4051, 0.7847, 0.7875, 0.793, 0.7875, 0.793, 0.7875, 0.7847, 0.7875, 0.000447, 0.000447, 0.9996, 0.000447, 0.9996, 0.9996, 0.000447, 0.9996, 0.7958, 0.687, 0.793, 0.687, 0.793, 0.687, 0.7958, 0.687, 0.1539, 0.2767, 0.1288, 0.2767, 0.1288, 0.2767, 0.1539, 0.2767, 0.2656, 0.4191, 0.3074, 0.6144, 0.3074, 0.6144, 0.2656, 0.4191, 0.000447, 0.000447, 0.9996, 0.000447, 0.9996, 0.9996, 0.000447, 0.9996, 0.7986, 0.6898, 0.8014, 0.6926, 0.8014, 0.6926, 0.7986, 0.6898, 0.7372, 0.3828, 0.7344, 0.3856, 0.7344, 0.3856, 0.7372, 0.3828, 0.8795, 0.4107, 0.8516, 0.4107, 0.8516, 0.4107, 0.8795, 0.4107, 0.1846, 0.6954, 0.1846, 0.6954, 0.1846, 0.6954, 0.1846, 0.6954, 0.26, 0.4135, 0.26, 0.4135, 0.26, 0.4135, 0.26, 0.4135, 0.2405, 0.4023, 0.2432, 0.4051, 0.2432, 0.4051, 0.2405, 0.4023, 0.7958, 0.687, 0.7958, 0.687, 0.7958, 0.687, 0.7958, 0.687, 0.7986, 0.6898, 0.7986, 0.6898, 0.7986, 0.6898, 0.7986, 0.6898, 0.6842, 0.6061, 0.6842, 0.6172, 0.6842, 0.6172, 0.6842, 0.6061, 0.000447, 1.002, 0.000447, -0.02746, 0.9996, -0.02746, 0.9996, 1.002, 0.246, 0.4051, 0.2432, 0.4051, 0.2432, 0.4051, 0.246, 0.4051, 0.1902, 0.6898, 0.1874, 0.6926, 0.1874, 0.6926, 0.1902, 0.6898, 0.2628, 0.4163, 0.26, 0.4135, 0.26, 0.4135, 0.2628, 0.4163, 0.7456, 0.38, 0.7456, 0.3772, 0.7456, 0.3772, 0.7456, 0.38, 0.193, 0.7847, 0.1902, 0.7791, 0.1902, 0.7791, 0.193, 0.7847, 0.7428, 0.38, 0.7456, 0.38, 0.7456, 0.38, 0.7428, 0.38, 0.7316, 0.3884, 0.7288, 0.3884, 0.7288, 0.3884, 0.7316, 0.3884, 0.1818, 0.6981, 0.1846, 0.6954, 0.1846, 0.6954, 0.1818, 0.6981, 0.7288, 0.3912, 0.7288, 0.3884, 0.7288, 0.3884, 0.7288, 0.3912, 0.6814, 0.7205, 0.6814, -0.007925, 0.6814, -0.007925, 0.6814, 0.7205, 0.7261, 0.3939, 0.7261, 0.3912, 0.7261, 0.3912, 0.7261, 0.3939, 0.3242, -0.06374, 0.8237, -0.06374, 0.8237, -0.06374, 0.3242, -0.06374, 0.1902, 0.6898, 0.1902, 0.6898, 0.1902, 0.6898, 0.1902, 0.6898, 0.3716, 0.07301, 0.3967, 0.07301, 0.3967, 0.07301, 0.3716, 0.07301, 0.7344, 0.3856, 0.7344, 0.3856, 0.7344, 0.3856, 0.7344, 0.3856, 0.2572, 0.4107, 0.2544, 0.4107, 0.2544, 0.4107, 0.2572, 0.4107, 0.8516, 0.6144, 0.8795, 0.6144, 0.8795, 0.6144, 0.8516, 0.6144, 0.8516, 0.6144, 0.8795, 0.6144, 0.8795, 0.6144, 0.8516, 0.6144, 0.9996, 0.9996, 0.000447, 0.9996, 0.000447, 0.000447, 0.9996, 0.000447, 0.1623, -0.007925, 0.6814, 0.7205, 0.2656, 0.4191, 0.6814, 0.7205, 0.3074, 0.6144, 0.2656, 0.4191, 0.1623, -0.007925, 0.6814, -0.007925, 0.6814, 0.7205, 0.6814, 0.7205, 0.1902, 0.7735, 0.1818, 0.6981, 0.6814, 0.7205, 0.1902, 0.6898, 0.2935, 0.6451, 0.1567, 0.38, 0.1623, -0.007925, 0.2377, 0.4023, 0.6814, 0.7205, 0.3019, 0.6367, 0.3074, 0.6256, 0.1623, -0.007925, 0.2516, 0.4079, 0.2516, 0.4079, 0.6814, 0.7205, 0.2014, 0.7847, 0.1902, 0.7735, 0.1623, -0.007925, 0.2628, 0.4163, 0.26, 0.4135, 0.1567, 0.38, 0.2377, 0.4023, 0.1679, 0.3884, 0.6814, 0.7205, 0.1874, 0.6926, 0.1874, 0.6926, 0.2014, 0.7847, 0.193, 0.7847, 0.1902, 0.7791, 0.1623, -0.007925, 0.246, 0.4051, 0.2432, 0.4051, 0.6814, 0.7205, 0.3074, 0.6256, 0.3074, 0.6144, 0.1567, 0.38, 0.1679, 0.3884, 0.1595, 0.3856, 0.6814, 0.7205, 0.2935, 0.6451, 0.3019, 0.6367, 0.1623, -0.007925, 0.2572, 0.4107, 0.2544, 0.4107, 0.6814, 0.7205, 0.1818, 0.6981, 0.1846, 0.6954, 0.2014, 0.7847, 0.1902, 0.7791, 0.1902, 0.7735, 0.1623, -0.007925, 0.2377, 0.4023, 0.2377, 0.4023, 0.1623, -0.007925, 0.2516, 0.4079, 0.2488, 0.4051, 0.6814, 0.7205, 0.1902, 0.6898, 0.1902, 0.6898, 0.6814, 0.7205, 0.1874, 0.6926, 0.1902, 0.6898, 0.1623, -0.007925, 0.2432, 0.4051, 0.2405, 0.4023, 0.1623, -0.007925, 0.26, 0.4135, 0.26, 0.4135, 0.6814, 0.7205, 0.1846, 0.6954, 0.1874, 0.6954, 0.1623, -0.007925, 0.26, 0.4135, 0.2572, 0.4107, 0.1623, -0.007925, 0.2628, 0.4191, 0.2628, 0.4163, 0.1623, -0.007925, 0.2488, 0.4051, 0.246, 0.4051, 0.6814, 0.7205, 0.1846, 0.6954, 0.1846, 0.6954, 0.1623, -0.007925, 0.2656, 0.4191, 0.2628, 0.4191, 0.1623, -0.007925, 0.2405, 0.4023, 0.2377, 0.4023, 0.6814, 0.7205, 0.1874, 0.6954, 0.1874, 0.6926, 0.1623, -0.007925, 0.2544, 0.4107, 0.2516, 0.4079, 0.1623, -0.007925, 0.2656, 0.4191, 0.6814, 0.7205, 0.6814, 0.7205, 0.2656, 0.4191, 0.3074, 0.6144, 0.1623, -0.007925, 0.6814, 0.7205, 0.6814, -0.007925, 0.6814, 0.7205, 0.1818, 0.6981, 0.1902, 0.7735, 0.6814, 0.7205, 0.2935, 0.6451, 0.1902, 0.6898, 0.1567, 0.38, 0.2377, 0.4023, 0.1623, -0.007925, 0.1623, -0.007925, 0.2488, 0.4051, 0.2516, 0.4079, 0.6814, 0.7205, 0.3019, 0.6367, 0.2935, 0.6451, 0.1623, -0.007925, 0.2572, 0.4107, 0.26, 0.4135, 0.6814, 0.7205, 0.1846, 0.6954, 0.1846, 0.6954, 0.6814, 0.7205, 0.1902, 0.7735, 0.2014, 0.7847, 0.6814, 0.7205, 0.3074, 0.6144, 0.3074, 0.6256, 0.1567, 0.38, 0.1679, 0.3884, 0.2377, 0.4023, 0.1567, 0.38, 0.1595, 0.3856, 0.1679, 0.3884, 0.2014, 0.7847, 0.1902, 0.7791, 0.193, 0.7847, 0.6814, 0.7205, 0.3074, 0.6256, 0.3019, 0.6367, 0.1623, -0.007925, 0.2405, 0.4023, 0.2432, 0.4051, 0.1623, -0.007925, 0.2628, 0.4191, 0.2656, 0.4191, 0.2014, 0.7847, 0.1902, 0.7735, 0.1902, 0.7791, 0.6814, 0.7205, 0.1902, 0.6898, 0.1874, 0.6926, 0.1623, -0.007925, 0.2516, 0.4079, 0.2516, 0.4079, 0.6814, 0.7205, 0.1902, 0.6898, 0.1902, 0.6898, 0.1623, -0.007925, 0.2544, 0.4107, 0.2572, 0.4107, 0.1623, -0.007925, 0.26, 0.4135, 0.26, 0.4135, 0.6814, 0.7205, 0.1846, 0.6954, 0.1818, 0.6981, 0.1623, -0.007925, 0.2432, 0.4051, 0.246, 0.4051, 0.6814, 0.7205, 0.1874, 0.6926, 0.1874, 0.6954, 0.6814, 0.7205, 0.1874, 0.6926, 0.1874, 0.6926, 0.1623, -0.007925, 0.246, 0.4051, 0.2488, 0.4051, 0.6814, 0.7205, 0.1874, 0.6954, 0.1846, 0.6954, 0.1623, -0.007925, 0.2377, 0.4023, 0.2405, 0.4023, 0.1623, -0.007925, 0.2377, 0.4023, 0.2377, 0.4023, 0.1623, -0.007925, 0.2628, 0.4163, 0.2628, 0.4191, 0.1623, -0.007925, 0.26, 0.4135, 0.2628, 0.4163, 0.1623, -0.007925, 0.2516, 0.4079, 0.2544, 0.4107, 0.1679, 0.3884, 0.1595, 0.3856, 0.1595, 0.3856, 0.1679, 0.3884, 0.793, 0.687, 0.6954, 0.6367, 0.6954, 0.6367, 0.793, 0.687, 0.9996, 0.00882, 0.000447, 0.00882, 0.000447, 0.00882, 0.9996, 0.00882, 0.1818, 0.6981, 0.1902, 0.7735, 0.1902, 0.7735, 0.1818, 0.6981, 0.2516, 0.4079, 0.2516, 0.4079, 0.2516, 0.4079, 0.2516, 0.4079, 0.2572, 0.4107, 0.26, 0.4135, 0.26, 0.4135, 0.2572, 0.4107, 0.6898, 0.6284, 0.6842, 0.6172, 0.6842, 0.6172, 0.6898, 0.6284, 0.1874, 0.6954, 0.1846, 0.6954, 0.1846, 0.6954, 0.1874, 0.6954, 0.246, 0.4051, 0.2488, 0.4051, 0.2488, 0.4051, 0.246, 0.4051, 0.3074, 0.6144, 0.3074, 0.6256, 0.3074, 0.6256, 0.3074, 0.6144, 0.793, 0.7875, 0.7958, 0.7819, 0.7958, 0.7819, 0.793, 0.7875, 0.1874, 0.6926, 0.1874, 0.6954, 0.1874, 0.6954, 0.1874, 0.6926, 0.8014, 0.6954, 0.8014, 0.6926, 0.8014, 0.6926, 0.8014, 0.6954, 0.000447, 1.03, 0.000447, 0.00882, 0.9996, 0.00882, 0.9996, 1.03, 0.2516, 0.4079, 0.2544, 0.4107, 0.2544, 0.4107, 0.2516, 0.4079, 0.1902, 0.6898, 0.2935, 0.6451, 0.2935, 0.6451, 0.1902, 0.6898, 0.7233, 0.3967, 0.6842, 0.6061, 0.6842, 0.6061, 0.7233, 0.3967, 0.3214, 0.7177, 0.7847, 0.7875, 0.7847, 0.7875, 0.3214, 0.7177, 0.8293, 0.3521, 0.8265, 0.3577, 0.8265, 0.3577, 0.8293, 0.3521, 0.7791, 0.5, 0.5, 0.5, 0.5, 0.2209, 0.7763, 0.2237, 0.7958, 0.7735, 0.7958, 0.7819, 0.7958, 0.7819, 0.7958, 0.7735, 0.9996, -0.02746, 0.9996, 1.002, 0.000447, 1.002, 0.000447, -0.02746, 0.8014, 0.6954, 0.7958, 0.7735, 0.7958, 0.7735, 0.8014, 0.6954, 0.9996, 0.000447, 0.9996, 0.9996, 0.000447, 0.9996, 0.000447, 0.000447, 0.2377, 0.4023, 0.1679, 0.3884, 0.1679, 0.3884, 0.2377, 0.4023, 0.8237, -0.06374, 0.8293, 0.3521, 0.8293, 0.3521, 0.8237, -0.06374, 0.1874, 0.6926, 0.1874, 0.6926, 0.1874, 0.6926, 0.1874, 0.6926, 0.7261, 0.3939, 0.7233, 0.3967, 0.7233, 0.3967, 0.7261, 0.3939, 0.3019, 0.6367, 0.3074, 0.6256, 0.3074, 0.6256, 0.3019, 0.6367, 0.7512, 0.3772, 0.8182, 0.3633, 0.8182, 0.3633, 0.7512, 0.3772, 1.181, -0.1168, 1.181, 1.276, -0.181, 1.276, -0.181, -0.1168, 0.1288, 0.07301, 0.1539, 0.07301, 0.1539, 0.07301, 0.1288, 0.07301, 0.2377, 0.4023, 0.2405, 0.4023, 0.2405, 0.4023, 0.2377, 0.4023, 0.7484, 0.3772, 0.7512, 0.3772, 0.7512, 0.3772, 0.7484, 0.3772, 0.3019, 0.6367, 0.2935, 0.6451, 0.2935, 0.6451, 0.3019, 0.6367, 0.1623, -0.007925, 0.6814, -0.007925, 0.6814, -0.007925, 0.1623, -0.007925, 0.1902, 0.7735, 0.1902, 0.7791, 0.1902, 0.7791, 0.1902, 0.7735, 0.1567, 0.38, 0.1595, 0.3856, 0.1595, 0.3856, 0.1567, 0.38, 0.2377, 0.4023, 0.2377, 0.4023, 0.2377, 0.4023, 0.2377, 0.4023, 0.6814, 0.7205, 0.2014, 0.7847, 0.2014, 0.7847, 0.6814, 0.7205, 0.1623, -0.007925, 0.1567, 0.38, 0.1567, 0.38, 0.1623, -0.007925, 0.2628, 0.4191, 0.2656, 0.4191, 0.2656, 0.4191, 0.2628, 0.4191, 0.9996, 0.9996, 0.000447, 0.9996, 0.000447, 0.000447, 0.9996, 0.000447])
me_jumpbug.materials.append(mat_jumpbugmarqueeart)
me_jumpbug.materials.append(mat_jumpbugmonitorart)
me_jumpbug.materials.append(mat_jumpbugblack)
me_jumpbug.materials.append(mat_jumpbugbezelart)
me_jumpbug.materials.append(mat_jumpbugbuttoncolours)
me_jumpbug.materials.append(mat_jumpbugcoinart)
me_jumpbug.materials.append(mat_jumpbugcpoart)
me_jumpbug.materials.append(mat_jumpbugtmold)
me_jumpbug.materials.append(mat_jumpbugjoyred)
me_jumpbug.materials.append(mat_jumpbugsideleftin)
me_jumpbug.materials.append(mat_jumpbugsideleftout)
me_jumpbug.materials.append(mat_jumpbugsidelefttmold)
me_jumpbug.materials.append(mat_jumpbugsiderightout)
me_jumpbug.materials.append(mat_jumpbugsiderightin)
me_jumpbug.materials.append(mat_jumpbugsiderighttmold)
me_jumpbug.materials.append(mat_jumpbugspeakerart)
me_jumpbug.use_remesh_fix_poles = True
me_jumpbug.use_remesh_preserve_attributes = False
me_jumpbug.update()

# ---- objects
ob_jumpbug = bpy.data.objects.new('jumpbug', me_jumpbug)

# ---- transforms, parenting, visibility, modifiers, constraints
ob_jumpbug.location = (0.01332, -0.2961, 1.083)
ob_jumpbug.rotation_euler = (1.571, 0.0, 0.0)
_m = ob_jumpbug.modifiers.new('Auto Smooth', 'NODES')
_m.node_group = ng_auto_smooth
_gi = [s.identifier for s in ng_auto_smooth.interface.items_tree if s.item_type == 'SOCKET' and s.in_out == 'INPUT']
_m[_gi[1]] = 1.047  # Angle
_m = ob_jumpbug.modifiers.new('WeightedNormal', 'WEIGHTED_NORMAL')
_m.keep_sharp = True

# ---- collection membership
scene.collection.objects.link(ob_jumpbug)

# ---- scene / render settings (as saved in the file)
scene.frame_start = 1; scene.frame_end = 250; scene.frame_set(1)
scene.render.engine = 'BLENDER_EEVEE_NEXT'
scene.cycles.use_denoising = False
scene.cycles.samples = 128
scene.cycles.sampling_pattern = 'TABULATED_SOBOL'
scene.cycles.use_adaptive_sampling = False
scene.cycles.use_light_tree = False
scene.view_settings.view_transform = 'Filmic'
bpy.context.view_layer.update()

# ---- added for rendering (the .blend has no active camera and no usable light): camera, sun
cam_auto = bpy.data.cameras.new('AutoCamera')
cam_auto.lens = 50.0
cam_auto.sensor_width = 36.0
cam_auto.clip_end = 1000.0
ob_auto_camera = bpy.data.objects.new('AutoCamera', cam_auto)
scene.collection.objects.link(ob_auto_camera)
ob_auto_camera.location = (1.93934, -2.37978, 2.47873)
ob_auto_camera.rotation_euler = (1.09748, -7.21219e-08, 0.694738)
scene.camera = ob_auto_camera
light_auto_sun = bpy.data.lights.new('AutoSun', 'SUN')
light_auto_sun.energy = 3.0
light_auto_sun.angle = 0.0523599
ob_auto_sun = bpy.data.objects.new('AutoSun', light_auto_sun)
scene.collection.objects.link(ob_auto_sun)
ob_auto_sun.rotation_euler = (0.872665, 0.174533, 0.523599)
bpy.context.view_layer.update()
